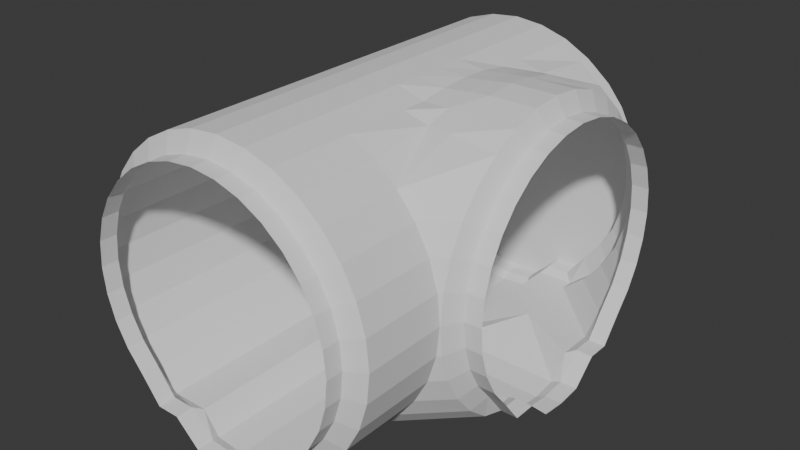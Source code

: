 # Source: PipeRight.blend  (saved by Blender 4.4.30; exported with 4.5.12 LTS)
import bpy
from mathutils import Matrix  # noqa: F401  (used for matrix-valued properties, if any)

bpy.ops.wm.read_factory_settings(use_empty=True)
scene = bpy.context.scene
scene.name = 'Scene'

# ---- collections
col_collection = bpy.data.collections.new('Collection'); scene.collection.children.link(col_collection)

# ---- world
world_world = bpy.data.worlds.new('World'); scene.world = world_world
world_world.use_nodes = True; world_world.node_tree.nodes.clear()
_N = world_world.node_tree.nodes; _L = world_world.node_tree.links
n0 = _N.new('ShaderNodeOutputWorld'); n0.name = 'World Output'; n0.location = (300, 300)
n1 = _N.new('ShaderNodeBackground'); n1.name = 'Background'; n1.location = (10, 300)
n1.inputs[0].default_value = (0.05088, 0.05088, 0.05088, 1.0)
_L.new(n1.outputs[0], n0.inputs[0])
n0.is_active_output = True
world_world.color = (0.05088, 0.05088, 0.05088)
world_world.use_sun_shadow = False
world_world.sun_shadow_jitter_overblur = 0.0

# ---- meshes
me_cylinder = bpy.data.meshes.new('Cylinder')
me_cylinder.from_pydata([(-0.08997, -1.986, -1.219), (-0.08997, -1.91, -1.219), (-0.3277, -1.986, -1.195), (-0.3277, -1.91, -1.195), (-0.5563, -1.986, -1.126), (-0.5563, -1.91, -1.126), (-0.767, -1.986, -1.013), (-0.767, -1.515, -1.013), (-0.9517, -1.986, -0.8618), (-0.9517, -1.515, -0.8618), (-1.103, -1.986, -0.6772), (-1.103, -1.515, -0.6772), (-1.216, -1.986, -0.4664), (-1.216, -1.515, -0.4664), (-1.285, -1.986, -0.2378), (-1.285, -1.515, -0.2378), (-1.309, -1.986, -5.61e-05), (-1.309, -1.515, -5.598e-05), (-1.285, -1.986, 0.2377), (-1.285, -1.515, 0.2377), (-1.216, -1.986, 0.4663), (-1.216, -1.515, 0.4663), (-1.103, -1.986, 0.677), (-1.103, -1.515, 0.677), (-0.9517, -1.986, 0.8617), (-0.9517, -1.515, 0.8617), (-0.767, -1.986, 1.013), (-0.767, -1.515, 1.013), (-0.5563, -1.986, 1.126), (-0.5563, -1.515, 1.126), (-0.3277, -1.986, 1.195), (-0.3277, -1.515, 1.195), (-0.08997, -1.986, 1.219), (-0.08997, -1.515, 1.219), (-0.4674, -1.986, -1.013), (-0.4674, -1.91, -1.013), (0.1478, -1.986, -1.195), (0.1478, -1.91, -1.195), (0.3764, -1.986, -1.126), (0.3764, -1.91, -1.126), (0.5871, -1.986, -1.013), (0.5871, -1.515, -1.013), (0.7718, -1.986, -0.8618), (0.7718, -1.515, -0.8618), (0.9233, -1.986, -0.6772), (0.9233, -1.515, -0.6772), (1.036, -1.986, -0.4664), (1.036, -1.515, -0.4664), (1.105, -1.986, -0.2378), (1.105, -1.515, -0.2378), (1.129, -1.986, -5.61e-05), (1.129, -1.515, -5.598e-05), (1.105, -1.986, 0.2377), (1.105, -1.515, 0.2377), (1.036, -1.986, 0.4663), (1.036, -1.515, 0.4663), (0.9233, -1.986, 0.677), (0.9233, -1.515, 0.677), (0.7718, -1.986, 0.8617), (0.7718, -1.515, 0.8617), (0.5871, -1.986, 1.013), (0.5871, -1.515, 1.013), (0.3764, -1.986, 1.126), (0.3764, -1.515, 1.126), (0.1478, -1.986, 1.195), (0.1478, -1.515, 1.195), (0.2875, -1.986, -1.013), (0.2875, -1.91, -1.013), (-0.08997, -2.066, -1.18), (-0.2996, -2.066, -1.159), (-0.5013, -2.066, -0.9706), (-0.6871, -2.066, -0.9705), (-0.85, -2.066, -0.7601), (-0.9836, -2.066, -0.5972), (-1.083, -2.066, -0.4114), (-1.144, -2.066, -0.2097), (-1.165, -2.066, -5.613e-05), (-1.144, -2.066, 0.2096), (-1.083, -2.066, 0.4113), (-0.9836, -2.066, 0.5971), (-0.85, -2.066, 0.76), (-0.6871, -2.066, 0.8936), (-0.5013, -2.066, 0.9929), (-0.2996, -2.066, 1.054), (-0.08997, -2.066, 1.075), (0.1197, -2.066, -1.159), (0.3213, -2.066, -0.9706), (0.5071, -2.066, -0.9705), (0.67, -2.066, -0.7601), (0.8037, -2.066, -0.5972), (0.903, -2.066, -0.4114), (0.9642, -2.066, -0.2097), (0.9848, -2.066, -5.613e-05), (0.9642, -2.066, 0.2096), (0.903, -2.066, 0.4113), (0.8037, -2.066, 0.5971), (0.67, -2.066, 0.76), (0.5071, -2.066, 0.8936), (0.3213, -2.066, 0.9929), (0.1197, -2.066, 1.054), (-0.08997, -2.206, -1.18), (-0.2996, -2.206, -1.159), (-0.5013, -2.206, -0.9706), (-0.6871, -2.206, -0.9705), (-0.85, -2.206, -0.7601), (-0.9836, -2.206, -0.5972), (-1.083, -2.206, -0.4114), (-1.144, -2.206, -0.2097), (-1.165, -2.206, -5.613e-05), (-1.144, -2.206, 0.2096), (-1.083, -2.206, 0.4113), (-0.9836, -2.206, 0.5971), (-0.85, -2.206, 0.76), (-0.6871, -2.206, 0.8936), (-0.5013, -2.206, 0.9929), (-0.2996, -2.206, 1.054), (-0.08997, -2.206, 1.075), (0.1197, -2.206, -1.159), (0.3213, -2.206, -0.9706), (0.5071, -2.206, -0.9705), (0.67, -2.206, -0.7601), (0.8037, -2.206, -0.5972), (0.903, -2.206, -0.4114), (0.9642, -2.206, -0.2097), (0.9848, -2.206, -5.613e-05), (0.9642, -2.206, 0.2096), (0.903, -2.206, 0.4113), (0.8037, -2.206, 0.5971), (0.67, -2.206, 0.76), (0.5071, -2.206, 0.8936), (0.3213, -2.206, 0.9929), (0.1197, -2.206, 1.054), (-0.08997, 1.238, -1.219), (-0.3277, 1.238, -1.195), (-0.5563, 1.238, -1.126), (-0.767, 1.238, -1.013), (-0.9517, 1.238, -0.8618), (-1.103, 1.238, -0.6772), (-1.216, 1.238, -0.4664), (-1.285, 1.238, -0.2378), (-1.309, 1.238, -5.491e-05), (-1.285, 1.238, 0.2377), (-1.216, 1.238, 0.4663), (-1.103, 1.238, 0.677), (-0.9517, 1.238, 0.8617), (-0.767, 1.238, 1.013), (-0.5563, 1.238, 1.126), (-0.3277, 1.238, 1.195), (-0.08997, 1.238, 1.219), (-0.4674, 1.238, -1.013), (0.1478, 1.238, -1.195), (0.3764, 1.238, -1.126), (0.5871, 1.238, -1.013), (0.7718, 1.238, -0.8618), (0.9233, 1.238, -0.6772), (1.036, 1.238, -0.4664), (1.105, 1.238, -0.2378), (1.129, 1.238, -5.491e-05), (1.105, 1.238, 0.2377), (1.036, 1.238, 0.4663), (0.9233, 1.238, 0.677), (0.7718, 1.238, 0.8617), (0.5871, 1.238, 1.013), (0.3764, 1.238, 1.126), (0.1478, 1.238, 1.195), (0.2875, 1.238, -1.013), (-0.08997, 1.318, -1.18), (-0.2996, 1.318, -1.159), (-0.5013, 1.318, -0.9706), (-0.6871, 1.318, -0.9705), (-0.85, 1.318, -0.7601), (-0.9836, 1.318, -0.5972), (-1.083, 1.318, -0.4114), (-1.144, 1.318, -0.2097), (-1.165, 1.318, -5.493e-05), (-1.144, 1.318, 0.2096), (-1.083, 1.318, 0.4113), (-0.9836, 1.318, 0.5971), (-0.85, 1.318, 0.76), (-0.6871, 1.318, 0.8936), (-0.5013, 1.318, 0.9929), (-0.2996, 1.318, 1.054), (-0.08997, 1.318, 1.075), (0.1197, 1.318, -1.159), (0.3213, 1.318, -0.9706), (0.5071, 1.318, -0.9705), (0.67, 1.318, -0.7601), (0.8037, 1.318, -0.5972), (0.903, 1.318, -0.4114), (0.9642, 1.318, -0.2097), (0.9848, 1.318, -5.493e-05), (0.9642, 1.318, 0.2096), (0.903, 1.318, 0.4113), (0.8037, 1.318, 0.5971), (0.67, 1.318, 0.76), (0.5071, 1.318, 0.8936), (0.3213, 1.318, 0.9929), (0.1197, 1.318, 1.054), (-0.08997, 1.458, -1.18), (-0.2996, 1.458, -1.159), (-0.5013, 1.458, -0.9706), (-0.6871, 1.458, -0.9705), (-0.85, 1.458, -0.7601), (-0.9836, 1.458, -0.5972), (-1.083, 1.458, -0.4114), (-1.144, 1.458, -0.2097), (-1.165, 1.458, -5.491e-05), (-1.144, 1.458, 0.2096), (-1.083, 1.458, 0.4113), (-0.9836, 1.458, 0.5971), (-0.85, 1.458, 0.76), (-0.6871, 1.458, 0.8936), (-0.5013, 1.458, 0.9929), (-0.2996, 1.458, 1.054), (-0.08997, 1.458, 1.075), (0.1197, 1.458, -1.159), (0.3213, 1.458, -0.9706), (0.5071, 1.458, -0.9705), (0.67, 1.458, -0.7601), (0.8037, 1.458, -0.5972), (0.903, 1.458, -0.4114), (0.9642, 1.458, -0.2097), (0.9848, 1.458, -5.491e-05), (0.9642, 1.458, 0.2096), (0.903, 1.458, 0.4113), (0.8037, 1.458, 0.5971), (0.67, 1.458, 0.76), (0.5071, 1.458, 0.8936), (0.3213, 1.458, 0.9929), (0.1197, 1.458, 1.054), (1.135, -0.08523, -1.219), (1.135, 0.1272, -1.195), (1.135, 0.5918, -1.013), (1.135, 0.7765, -0.8618), (1.135, 0.9281, -0.6772), (1.135, 1.041, -0.4664), (1.135, 1.11, -0.2378), (1.135, 1.133, -5.491e-05), (1.135, 1.11, 0.2377), (1.135, 1.041, 0.4663), (1.135, 0.9281, 0.677), (1.135, 0.7765, 0.8617), (1.135, 0.5918, 1.013), (1.135, 0.3811, 1.126), (1.135, 0.1525, 1.195), (1.135, -0.08523, 1.219), (1.135, 0.2922, -1.013), (1.135, -0.2988, -1.195), (1.135, -0.7623, -1.013), (1.135, -0.947, -0.8618), (1.135, -1.099, -0.6772), (1.135, -1.211, -0.4664), (1.135, -1.281, -0.2378), (1.135, -1.304, -5.491e-05), (1.135, -1.281, 0.2377), (1.135, -1.211, 0.4663), (1.135, -1.099, 0.677), (1.135, -0.947, 0.8617), (1.135, -0.7623, 1.013), (1.135, -0.5516, 1.126), (1.135, -0.323, 1.195), (1.135, -0.4627, -1.013), (1.214, -0.08523, -1.18), (1.214, 0.1244, -1.159), (1.214, 0.3261, -0.9706), (1.214, 0.5119, -0.9705), (1.214, 0.6747, -0.7601), (1.214, 0.8084, -0.5972), (1.214, 0.9077, -0.4114), (1.214, 0.9689, -0.2097), (1.214, 0.9896, -5.493e-05), (1.214, 0.9689, 0.2096), (1.214, 0.9077, 0.4113), (1.214, 0.8084, 0.5971), (1.214, 0.6747, 0.76), (1.214, 0.5119, 0.8936), (1.214, 0.3261, 0.9929), (1.214, 0.1244, 1.054), (1.214, -0.08523, 1.075), (1.214, -0.2949, -1.159), (1.214, -0.4965, -0.9706), (1.214, -0.6823, -0.9705), (1.214, -0.8452, -0.7601), (1.214, -0.9789, -0.5972), (1.214, -1.078, -0.4114), (1.214, -1.139, -0.2097), (1.214, -1.16, -5.493e-05), (1.214, -1.139, 0.2096), (1.214, -1.078, 0.4113), (1.214, -0.9789, 0.5971), (1.214, -0.8452, 0.76), (1.214, -0.6823, 0.8936), (1.214, -0.4965, 0.9929), (1.214, -0.2949, 1.054), (1.354, -0.08523, -1.18), (1.354, 0.1244, -1.159), (1.354, 0.3261, -0.9706), (1.354, 0.5119, -0.9705), (1.354, 0.6747, -0.7601), (1.354, 0.8084, -0.5972), (1.354, 0.9077, -0.4114), (1.354, 0.9689, -0.2097), (1.354, 0.9896, -5.491e-05), (1.354, 0.9689, 0.2096), (1.354, 0.9077, 0.4113), (1.354, 0.8084, 0.5971), (1.354, 0.6747, 0.76), (1.354, 0.5119, 0.8936), (1.354, 0.3261, 0.9929), (1.354, 0.1244, 1.054), (1.354, -0.08523, 1.075), (1.354, -0.2949, -1.159), (1.354, -0.4965, -0.9706), (1.354, -0.6823, -0.9705), (1.354, -0.8452, -0.7601), (1.354, -0.9789, -0.5972), (1.354, -1.078, -0.4114), (1.354, -1.139, -0.2097), (1.354, -1.16, -5.491e-05), (1.354, -1.139, 0.2096), (1.354, -1.078, 0.4113), (1.354, -0.9789, 0.5971), (1.354, -0.8452, 0.76), (1.354, -0.6823, 0.8936), (1.354, -0.4965, 0.9929), (1.354, -0.2949, 1.054), (-0.9517, 1.133, -0.8618), (-1.103, 1.133, -0.6772), (-1.216, 1.133, -0.4664), (-1.285, 1.133, -0.2378), (-1.309, 1.133, -5.492e-05), (-1.285, 1.133, 0.2377), (-1.216, 1.133, 0.4663), (-1.103, 1.133, 0.677), (-0.9517, 1.133, 0.8617), (-0.767, 1.133, 1.013), (-0.5563, 1.133, 1.126), (-0.3277, 1.133, 1.195), (-0.08997, 1.133, 1.219), (0.7718, 1.133, -0.8618), (0.9233, 1.133, -0.6772), (1.036, 1.133, -0.4664), (1.105, 1.133, -0.2378), (1.129, 1.133, -5.492e-05), (1.105, 1.133, 0.2377), (1.036, 1.133, 0.4663), (0.9233, 1.133, 0.677), (0.7718, 1.133, 0.8617), (0.5871, 1.133, 1.013), (0.3764, 1.133, 1.126), (0.1478, 1.133, 1.195), (-0.9517, -1.304, -0.8618), (-1.103, -1.304, -0.6772), (-1.216, -1.304, -0.4664), (-1.285, -1.304, -0.2378), (-1.309, -1.304, -5.526e-05), (-1.285, -1.304, 0.2377), (-1.216, -1.304, 0.4663), (-1.103, -1.304, 0.677), (-0.9517, -1.304, 0.8617), (-0.767, -1.304, 1.013), (-0.5563, -1.304, 1.126), (-0.3277, -1.304, 1.195), (-0.08997, -1.304, 1.219), (0.7718, -1.304, -0.8618), (0.9233, -1.304, -0.6772), (1.036, -1.304, -0.4664), (1.105, -1.304, -0.2378), (1.129, -1.304, -5.526e-05), (1.105, -1.304, 0.2377), (1.036, -1.304, 0.4663), (0.9233, -1.304, 0.677), (0.7718, -1.304, 0.8617), (0.5871, -1.304, 1.013), (0.3764, -1.304, 1.126), (0.1478, -1.304, 1.195), (-0.08997, -1.304, -1.219), (0.1478, -1.304, -1.195), (-0.3277, -1.304, -1.195), (0.5871, -1.304, -1.013), (-0.767, -1.304, -1.013), (0.3764, -1.304, -1.126), (-0.5563, -1.304, -1.126), (-0.08997, 1.133, -1.219), (-0.767, 1.133, -1.013), (-0.5563, 1.133, -1.126), (0.3764, 1.133, -1.126), (0.5871, 1.133, -1.013), (0.1478, 1.133, -1.195), (-0.3277, 1.133, -1.195), (-0.08997, -0.7623, -1.219), (-1.103, -0.7623, -0.6772), (0.1478, -0.7623, -1.195), (-1.216, -0.7623, -0.4664), (-0.3277, -0.7623, -1.195), (-1.285, -0.7623, -0.2378), (-0.767, -0.7623, -1.013), (-1.309, -0.7623, -5.518e-05), (-0.5563, -0.7623, -1.126), (0.3764, -0.9524, -1.126), (-0.9517, -0.7623, -0.8618), (0.5871, -0.7623, -1.013), (-1.103, -0.5515, -0.6772), (0.1478, -0.5515, -1.195), (-1.216, -0.5515, -0.4664), (-0.3277, -0.5515, -1.195), (-1.285, -0.5515, -0.2378), (-0.767, -0.5515, -1.013), (-1.309, -0.5515, -5.515e-05), (-0.5563, -0.5515, -1.126), (-0.08997, -0.5515, -1.219), (-0.9517, -0.5515, -0.8618), (-1.103, -0.323, -0.6772), (0.1478, -0.2988, -1.195), (-1.216, -0.323, -0.4664), (-0.3277, -0.323, -1.195), (-1.285, -0.323, -0.2378), (-0.767, -0.323, -1.013), (-1.309, -0.323, -5.512e-05), (-0.5563, -0.323, -1.126), (-0.08997, -0.323, -1.219), (-0.9517, -0.323, -0.8618), (-1.103, -0.08543, -0.6772), (0.1399, -0.08529, -1.219), (-1.216, -0.08544, -0.4664), (-0.3277, -0.08536, -1.195), (-0.9517, -0.08542, -0.8618), (-1.285, -0.08545, -0.2378), (-0.767, -0.0854, -1.013), (-1.309, -0.08545, -5.509e-05), (-0.5563, -0.08538, -1.126), (-0.08997, -0.08534, -1.219), (-1.103, 0.1525, -0.6772), (0.1478, 0.1272, -1.195), (-1.216, 0.1525, -0.4664), (-0.3277, 0.1525, -1.195), (-1.285, 0.1525, -0.2378), (-0.767, 0.1525, -1.013), (-1.309, 0.1525, -5.506e-05), (-0.5563, 0.1525, -1.126), (-0.08997, 0.1525, -1.219), (-0.9517, 0.1525, -0.8618), (-1.103, 0.3811, -0.6772), (0.1478, 0.3811, -1.195), (-1.216, 0.3811, -0.4664), (-0.3277, 0.3811, -1.195), (-1.285, 0.3811, -0.2378), (-0.767, 0.3811, -1.013), (-1.309, 0.3811, -5.502e-05), (-0.08997, 0.3811, -1.219), (-0.5563, 0.3811, -1.126), (-0.9517, 0.3811, -0.8618), (-1.103, 0.5918, -0.6772), (0.1478, 0.5918, -1.195), (-1.216, 0.5918, -0.4664), (-0.3277, 0.5918, -1.195), (-0.08997, 0.5918, -1.219), (-1.285, 0.5918, -0.2378), (-0.767, 0.5918, -1.013), (-1.309, 0.5918, -5.5e-05), (-0.5563, 0.5918, -1.126), (0.3764, 0.8525, -1.126), (-0.9517, 0.5918, -0.8618), (0.5871, 0.5918, -1.013), (0.2875, -0.942, -1.013), (0.2875, -1.277, -1.013), (-0.4674, -1.28, -1.013), (-0.4674, -0.7732, -1.013), (-0.4674, -0.5605, -1.013), (-0.4674, -0.3484, -1.013), (-0.4674, -0.09813, -1.013), (-0.4674, 0.1404, -1.013), (-0.4674, 0.3763, -1.013), (-0.4674, 0.5711, -1.013), (0.2875, 1.14, -1.013), (-0.4674, 1.108, -1.013), (0.2875, 0.8574, -1.013), (0.6138, 0.1272, -1.195), (0.6138, -0.2988, -1.195), (0.6172, -0.08526, -1.219), (-1.103, 0.5918, 0.677), (0.7718, 0.5918, 1.042), (-0.9517, 0.5918, 0.8617), (0.5871, 0.5918, 1.068), (-0.767, 0.5918, 1.013), (0.3764, 0.5918, 1.126), (-0.5563, 0.5918, 1.126), (0.1478, 0.5918, 1.195), (-0.3277, 0.5918, 1.195), (-1.285, 0.5918, 0.2377), (-0.08997, 0.5918, 1.219), (-1.216, 0.5918, 0.4663), (-0.9517, 0.3811, 0.8617), (-1.285, 0.3811, 0.2377), (0.5871, 0.3811, 1.129), (-0.08997, 0.3811, 1.219), (-0.767, 0.3811, 1.013), (-1.216, 0.3811, 0.4663), (0.3764, 0.3811, 1.126), (-0.5563, 0.3811, 1.126), (-1.103, 0.3811, 0.677), (0.1478, 0.3811, 1.195), (-0.3277, 0.3811, 1.195), (-0.767, 0.1511, 1.013), (-0.3277, 0.1499, 1.195), (-1.216, 0.1522, 0.4663), (0.3764, 0.1481, 1.159), (-0.9517, 0.1515, 0.8617), (-0.5563, 0.1505, 1.126), (-1.285, 0.1524, 0.2377), (-1.103, 0.1519, 0.677), (0.1478, 0.1487, 1.195), (-0.08997, 0.1493, 1.219), (-0.5563, -0.08538, 1.126), (-1.285, -0.08544, 0.2377), (-0.767, -0.0854, 1.013), (-1.103, -0.08543, 0.677), (-0.3277, -0.08535, 1.195), (-1.216, -0.08544, 0.4663), (0.1478, -0.08531, 1.195), (0.3764, -0.08529, 1.17), (-0.08997, -0.08533, 1.219), (-0.9517, -0.08541, 0.8617), (-1.216, -0.323, 0.4663), (0.1478, -0.323, 1.195), (-1.285, -0.323, 0.2377), (0.3764, -0.323, 1.159), (-0.767, -0.323, 1.013), (-0.08997, -0.323, 1.219), (-1.103, -0.323, 0.677), (-0.9517, -0.323, 0.8617), (-0.3277, -0.323, 1.195), (-0.5563, -0.323, 1.126), (0.1478, -0.5515, 1.195), (-0.3277, -0.5515, 1.195), (-1.285, -0.5515, 0.2377), (0.5871, -0.5515, 1.129), (0.3764, -0.5515, 1.126), (-0.5563, -0.5515, 1.126), (-0.767, -0.5515, 1.013), (-0.08997, -0.5515, 1.219), (-1.216, -0.5515, 0.4663), (-1.103, -0.5515, 0.677), (-0.9517, -0.5515, 0.8617), (0.3764, -0.7623, 1.126), (-0.9517, -0.7623, 0.8617), (-0.5563, -0.7623, 1.126), (-0.767, -0.7623, 1.013), (0.1478, -0.7623, 1.195), (-0.08997, -0.7623, 1.219), (-0.3277, -0.7623, 1.195), (-1.216, -0.7623, 0.4663), (-1.285, -0.7623, 0.2377), (-1.103, -0.7623, 0.677), (0.5871, -0.7623, 1.068), (0.5848, 0.1493, 1.178), (0.5848, -0.323, 1.178), (0.5839, -0.08527, 1.195), (0.765, 0.3781, 1.15), (0.7644, 0.1503, 1.194), (0.7644, -0.323, 1.194), (0.7638, -0.08526, 1.217), (0.7661, -0.5515, 1.128), (0.7788, -0.7623, 1.066), (-1.083, 1.458, -5.444e-05), (0.8037, 1.458, -5.492e-05), (0.1197, 1.458, -5.402e-05), (-1.144, 1.458, -5.496e-05), (-0.08997, 1.458, -5.462e-05), (0.9642, 1.458, -5.496e-05), (0.9048, 1.458, -5.444e-05), (-0.5013, 1.458, -5.468e-05), (-0.6871, 1.458, -5.48e-05), (0.3213, 1.458, -5.468e-05), (-0.85, 1.458, -5.438e-05), (0.5071, 1.458, -5.48e-05), (-0.9836, 1.458, -5.492e-05), (0.67, 1.458, -5.438e-05), (-0.2996, 1.458, -5.438e-05), (-0.85, 1.458, 0.2096), (-0.08997, 1.458, 0.2096), (0.5071, 1.458, 0.2096), (-0.9836, 1.458, 0.2096), (0.9039, 1.458, 0.2096), (-1.083, 1.458, 0.2096), (0.67, 1.458, 0.2096), (-0.5013, 1.458, 0.2096), (0.8037, 1.458, 0.2096), (-0.6871, 1.458, 0.2096), (0.1197, 1.458, 0.2096), (0.3213, 1.458, 0.2096), (-0.2996, 1.458, 0.2096), (0.3213, 1.458, 0.4113), (0.67, 1.458, 0.4113), (-0.85, 1.458, 0.4113), (-0.5013, 1.458, 0.4113), (-0.08997, 1.458, 0.4113), (0.8037, 1.458, 0.4113), (0.5071, 1.458, 0.4113), (-0.6871, 1.458, 0.4113), (-0.9836, 1.458, 0.4113), (0.1197, 1.458, 0.4113), (-0.2996, 1.458, 0.4113), (-0.5013, 1.458, 0.5971), (-0.08997, 1.458, 0.5971), (0.5071, 1.458, 0.5971), (0.3213, 1.458, 0.5971), (-0.6871, 1.458, 0.5971), (0.67, 1.458, 0.5971), (-0.85, 1.458, 0.5971), (0.1197, 1.458, 0.5971), (-0.2996, 1.458, 0.5971), (0.3213, 1.458, 0.76), (-0.5013, 1.458, 0.76), (0.1197, 1.458, 0.76), (-0.6871, 1.458, 0.76), (-0.08997, 1.458, 0.76), (0.5071, 1.458, 0.76), (-0.2996, 1.458, 0.76), (0.3213, 1.458, 0.8936), (-0.08997, 1.458, 0.8936), (-0.5013, 1.458, 0.8936), (0.1197, 1.458, 0.8936), (-0.2996, 1.458, 0.8936), (-0.08997, 1.458, 0.9929), (0.1197, 1.458, 0.9929), (-0.2996, 1.458, 0.9929), (-0.08997, 1.458, 1.054), (-1.083, 1.458, -0.2097), (0.8037, 1.458, -0.2097), (0.1197, 1.458, -0.2097), (-0.08997, 1.458, -0.2097), (0.9058, 1.458, -0.2097), (-0.5013, 1.458, -0.2097), (-0.6871, 1.458, -0.2097), (0.3213, 1.458, -0.2097), (-0.2996, 1.458, -0.2097), (-0.85, 1.458, -0.2097), (0.5071, 1.458, -0.2097), (-0.9836, 1.458, -0.2097), (0.67, 1.458, -0.2097), (0.67, 1.458, -0.4114), (0.8037, 1.458, -0.4114), (0.1197, 1.458, -0.4114), (-0.6871, 1.458, -0.4114), (-0.08997, 1.458, -0.4114), (-0.85, 1.458, -0.4114), (-0.5013, 1.458, -0.4114), (-0.9836, 1.458, -0.4114), (0.3213, 1.458, -0.4114), (-0.2996, 1.458, -0.4114), (0.5071, 1.458, -0.4114), (0.67, 1.458, -0.5972), (0.1197, 1.458, -0.5972), (-0.6871, 1.458, -0.5972), (-0.08997, 1.458, -0.5972), (-0.2996, 1.458, -0.5972), (-0.85, 1.458, -0.5972), (-0.5013, 1.458, -0.5972), (0.3213, 1.458, -0.5972), (0.5071, 1.458, -0.5972), (-0.5013, 1.458, -0.7601), (0.3213, 1.458, -0.7601), (0.1197, 1.458, -0.7601), (-0.2996, 1.458, -0.7601), (-0.6871, 1.458, -0.7601), (0.5071, 1.458, -0.7601), (-0.08997, 1.458, -0.7601), (-0.08997, 1.458, -0.9706), (0.1197, 1.458, -0.9706), (-0.2996, 1.458, -0.9706)], [], [(0, 1, 3, 2), (2, 3, 5, 4), (4, 5, 7, 6), (6, 7, 9, 8), (8, 9, 11, 10), (10, 11, 13, 12), (12, 13, 15, 14), (14, 15, 17, 16), (16, 17, 19, 18), (18, 19, 21, 20), (20, 21, 23, 22), (22, 23, 25, 24), (24, 25, 27, 26), (26, 27, 29, 28), (28, 29, 31, 30), (30, 31, 33, 32), (6, 34, 35, 7), (3, 35, 34, 2), (0, 36, 37, 1), (36, 38, 39, 37), (38, 40, 41, 39), (40, 42, 43, 41), (42, 44, 45, 43), (44, 46, 47, 45), (46, 48, 49, 47), (48, 50, 51, 49), (50, 52, 53, 51), (52, 54, 55, 53), (54, 56, 57, 55), (56, 58, 59, 57), (58, 60, 61, 59), (60, 62, 63, 61), (62, 64, 65, 63), (64, 32, 33, 65), (40, 41, 67, 66), (37, 36, 66, 67), (2, 69, 68, 0), (0, 68, 85, 36), (52, 93, 94, 54), (20, 78, 77, 18), (44, 89, 90, 46), (62, 98, 99, 64), (12, 74, 73, 10), (30, 83, 82, 28), (36, 85, 86, 38), (54, 94, 95, 56), (4, 70, 69, 2), (22, 79, 78, 20), (46, 90, 91, 48), (64, 99, 84, 32), (14, 75, 74, 12), (32, 84, 83, 30), (38, 86, 87, 40), (56, 95, 96, 58), (6, 71, 70, 4), (24, 80, 79, 22), (48, 91, 92, 50), (16, 76, 75, 14), (40, 87, 88, 42), (58, 96, 97, 60), (8, 72, 71, 6), (26, 81, 80, 24), (50, 92, 93, 52), (18, 77, 76, 16), (42, 88, 89, 44), (60, 97, 98, 62), (10, 73, 72, 8), (28, 82, 81, 26), (96, 128, 129, 97), (84, 116, 115, 83), (71, 103, 102, 70), (97, 129, 130, 98), (68, 100, 117, 85), (72, 104, 103, 71), (98, 130, 131, 99), (85, 117, 118, 86), (73, 105, 104, 72), (99, 131, 116, 84), (86, 118, 119, 87), (74, 106, 105, 73), (87, 119, 120, 88), (75, 107, 106, 74), (88, 120, 121, 89), (76, 108, 107, 75), (89, 121, 122, 90), (77, 109, 108, 76), (90, 122, 123, 91), (78, 110, 109, 77), (91, 123, 124, 92), (79, 111, 110, 78), (92, 124, 125, 93), (80, 112, 111, 79), (93, 125, 126, 94), (81, 113, 112, 80), (94, 126, 127, 95), (82, 114, 113, 81), (69, 101, 100, 68), (95, 127, 128, 96), (83, 115, 114, 82), (70, 102, 101, 69), (66, 36, 40), (34, 6, 2), (69, 2, 34, 70), (70, 34, 6, 71), (86, 87, 40, 66), (85, 86, 66, 36), (132, 133, 389, 383), (133, 134, 385, 389), (134, 135, 384, 385), (135, 136, 326, 384), (351, 352, 11, 9), (352, 353, 13, 11), (353, 354, 15, 13), (354, 355, 17, 15), (355, 356, 19, 17), (356, 357, 21, 19), (357, 358, 23, 21), (358, 359, 25, 23), (359, 360, 27, 25), (360, 361, 29, 27), (361, 362, 31, 29), (362, 363, 33, 31), (135, 384, 475, 149), (3, 378, 466, 35), (132, 383, 388, 150), (150, 388, 386, 151), (151, 386, 387, 152), (152, 387, 339, 153), (364, 43, 45, 365), (365, 45, 47, 366), (366, 47, 49, 367), (367, 49, 51, 368), (368, 51, 53, 369), (369, 53, 55, 370), (370, 55, 57, 371), (371, 57, 59, 372), (372, 59, 61, 373), (373, 61, 63, 374), (374, 63, 65, 375), (375, 65, 33, 363), (152, 165, 474, 387), (37, 67, 465, 377), (133, 132, 166, 167), (132, 150, 183, 166), (158, 159, 192, 191), (142, 141, 175, 176), (154, 155, 188, 187), (163, 164, 197, 196), (138, 137, 171, 172), (147, 146, 180, 181), (150, 151, 184, 183), (159, 160, 193, 192), (134, 133, 167, 168), (143, 142, 176, 177), (155, 156, 189, 188), (164, 148, 182, 197), (139, 138, 172, 173), (148, 147, 181, 182), (151, 152, 185, 184), (160, 161, 194, 193), (135, 134, 168, 169), (144, 143, 177, 178), (156, 157, 190, 189), (140, 139, 173, 174), (152, 153, 186, 185), (161, 162, 195, 194), (136, 135, 169, 170), (145, 144, 178, 179), (157, 158, 191, 190), (141, 140, 174, 175), (153, 154, 187, 186), (162, 163, 196, 195), (137, 136, 170, 171), (146, 145, 179, 180), (194, 195, 227, 226), (182, 181, 213, 214), (169, 168, 200, 201), (195, 196, 228, 227), (166, 183, 215, 198), (170, 169, 201, 202), (196, 197, 229, 228), (183, 184, 216, 215), (171, 170, 202, 203), (197, 182, 214, 229), (184, 185, 217, 216), (172, 171, 203, 204), (185, 186, 218, 217), (173, 172, 204, 205), (186, 187, 219, 218), (174, 173, 205, 206), (187, 188, 220, 219), (175, 174, 206, 207), (188, 189, 221, 220), (176, 175, 207, 208), (189, 190, 222, 221), (177, 176, 208, 209), (190, 191, 223, 222), (178, 177, 209, 210), (191, 192, 224, 223), (179, 178, 210, 211), (192, 193, 225, 224), (180, 179, 211, 212), (167, 166, 198, 199), (193, 194, 226, 225), (181, 180, 212, 213), (168, 167, 199, 200), (165, 152, 150), (149, 133, 135), (167, 168, 149, 133), (168, 169, 135, 149), (184, 165, 152, 185), (183, 150, 165, 184), (231, 230, 262, 263), (230, 247, 279, 262), (254, 255, 288, 287), (239, 238, 271, 272), (250, 251, 284, 283), (259, 260, 293, 292), (235, 234, 267, 268), (244, 243, 276, 277), (255, 256, 289, 288), (240, 239, 272, 273), (251, 252, 285, 284), (260, 245, 278, 293), (236, 235, 268, 269), (245, 244, 277, 278), (256, 257, 290, 289), (241, 240, 273, 274), (252, 253, 286, 285), (237, 236, 269, 270), (248, 249, 282, 281), (257, 258, 291, 290), (233, 232, 265, 266), (242, 241, 274, 275), (253, 254, 287, 286), (238, 237, 270, 271), (249, 250, 283, 282), (258, 259, 292, 291), (234, 233, 266, 267), (243, 242, 275, 276), (290, 291, 323, 322), (278, 277, 309, 310), (265, 264, 296, 297), (291, 292, 324, 323), (262, 279, 311, 294), (266, 265, 297, 298), (292, 293, 325, 324), (279, 280, 312, 311), (267, 266, 298, 299), (293, 278, 310, 325), (280, 281, 313, 312), (268, 267, 299, 300), (281, 282, 314, 313), (269, 268, 300, 301), (282, 283, 315, 314), (270, 269, 301, 302), (283, 284, 316, 315), (271, 270, 302, 303), (284, 285, 317, 316), (272, 271, 303, 304), (285, 286, 318, 317), (273, 272, 304, 305), (286, 287, 319, 318), (274, 273, 305, 306), (287, 288, 320, 319), (275, 274, 306, 307), (288, 289, 321, 320), (276, 275, 307, 308), (263, 262, 294, 295), (289, 290, 322, 321), (277, 276, 308, 309), (264, 263, 295, 296), (263, 264, 246, 231), (264, 265, 232, 246), (280, 261, 248, 281), (279, 247, 261, 280), (164, 350, 338, 148), (163, 349, 350, 164), (162, 348, 349, 163), (161, 347, 348, 162), (160, 346, 347, 161), (159, 345, 346, 160), (158, 344, 345, 159), (157, 343, 344, 158), (156, 342, 343, 157), (155, 341, 342, 156), (154, 340, 341, 155), (153, 339, 340, 154), (147, 148, 338, 337), (146, 147, 337, 336), (145, 146, 336, 335), (144, 145, 335, 334), (143, 144, 334, 333), (142, 143, 333, 332), (141, 142, 332, 331), (140, 141, 331, 330), (139, 140, 330, 329), (138, 139, 329, 328), (137, 138, 328, 327), (136, 137, 327, 326), (350, 487, 490, 338), (349, 485, 487, 350), (348, 483, 485, 349), (347, 481, 483, 348), (249, 364, 365, 250), (337, 338, 490, 488), (336, 337, 488, 486), (335, 336, 486, 484), (334, 335, 484, 482), (333, 334, 482, 480), (332, 333, 480, 491), (331, 332, 491, 489), (330, 331, 489, 459), (329, 330, 459, 457), (328, 329, 457, 454), (327, 328, 454, 452), (326, 327, 452, 462), (253, 368, 369, 254), (254, 369, 370, 255), (255, 370, 371, 256), (256, 371, 372, 257), (252, 367, 368, 253), (251, 366, 367, 252), (250, 365, 366, 251), (234, 235, 341, 340), (233, 234, 340, 339), (378, 3, 1, 376), (377, 37, 39, 381), (382, 5, 3, 378), (381, 39, 41, 379), (380, 7, 5, 382), (379, 41, 43, 364), (351, 9, 7, 380), (376, 1, 37, 377), (326, 462, 458, 384), (383, 456, 453, 388), (389, 455, 456, 383), (388, 453, 461, 386), (385, 460, 455, 389), (386, 461, 463, 387), (384, 458, 460, 385), (398, 382, 378, 394), (397, 355, 354, 395), (399, 381, 379, 401), (395, 354, 353, 393), (396, 380, 382, 398), (393, 353, 352, 391), (391, 352, 351, 400), (400, 351, 380, 396), (390, 376, 377, 392), (394, 378, 376, 390), (392, 377, 381, 399), (409, 398, 394, 405), (408, 397, 395, 406), (406, 395, 393, 404), (407, 396, 398, 409), (404, 393, 391, 402), (402, 391, 400, 411), (411, 400, 396, 407), (410, 390, 392, 403), (405, 394, 390, 410), (419, 409, 405, 415), (418, 408, 406, 416), (416, 406, 404, 414), (417, 407, 409, 419), (414, 404, 402, 412), (412, 402, 411, 421), (421, 411, 407, 417), (420, 410, 403, 413), (415, 405, 410, 420), (430, 419, 415, 425), (429, 418, 416, 427), (427, 416, 414, 424), (428, 417, 419, 430), (424, 414, 412, 422), (422, 412, 421, 426), (426, 421, 417, 428), (431, 420, 413, 423), (425, 415, 420, 431), (439, 430, 425, 435), (438, 429, 427, 436), (436, 427, 424, 434), (437, 428, 430, 439), (434, 424, 422, 432), (432, 422, 426, 441), (441, 426, 428, 437), (440, 431, 423, 433), (435, 425, 431, 440), (450, 439, 435, 445), (448, 438, 436, 446), (446, 436, 434, 444), (447, 437, 439, 450), (444, 434, 432, 442), (442, 432, 441, 451), (401, 379, 248, 261), (451, 441, 437, 447), (449, 440, 433, 443), (445, 435, 440, 449), (460, 450, 445, 455), (459, 448, 446, 457), (457, 446, 444, 454), (458, 447, 450, 460), (454, 444, 442, 452), (452, 442, 451, 462), (248, 379, 364, 249), (462, 451, 447, 458), (456, 449, 443, 453), (455, 445, 449, 456), (464, 465, 379, 401), (465, 464, 392, 377), (465, 67, 41, 379), (380, 7, 35, 466), (378, 394, 467, 466), (396, 380, 466, 467), (394, 405, 468, 467), (407, 396, 467, 468), (405, 415, 469, 468), (417, 407, 468, 469), (415, 425, 470, 469), (428, 417, 469, 470), (425, 435, 471, 470), (437, 428, 470, 471), (435, 445, 472, 471), (447, 437, 471, 472), (445, 455, 473, 472), (458, 447, 472, 473), (455, 389, 475, 473), (474, 476, 463, 387), (474, 165, 150, 388), (384, 458, 473, 475), (389, 133, 149, 475), (476, 474, 388, 453), (232, 233, 339, 387), (246, 232, 387, 463), (443, 463, 476, 453), (392, 464, 401, 403), (403, 392, 399, 401), (463, 461, 453, 443), (231, 477, 479, 230), (423, 413, 478, 479), (401, 478, 413, 403), (477, 433, 423, 479), (478, 247, 230, 479), (247, 478, 401, 261), (231, 246, 463, 477), (463, 443, 433, 477), (235, 236, 342, 341), (236, 237, 343, 342), (237, 238, 344, 343), (238, 239, 345, 344), (239, 240, 346, 345), (240, 241, 347, 346), (485, 498, 501, 487), (489, 493, 448, 459), (490, 495, 502, 488), (488, 502, 499, 486), (486, 499, 496, 484), (484, 496, 492, 482), (482, 492, 500, 480), (487, 501, 495, 490), (480, 500, 497, 491), (491, 497, 493, 489), (483, 494, 498, 485), (496, 503, 507, 492), (492, 507, 510, 500), (497, 505, 509, 493), (501, 511, 512, 495), (500, 510, 505, 497), (498, 506, 511, 501), (493, 509, 438, 448), (495, 512, 504, 502), (502, 504, 508, 499), (499, 508, 503, 496), (508, 513, 515, 503), (511, 519, 521, 512), (510, 516, 518, 505), (506, 520, 519, 511), (507, 522, 516, 510), (509, 514, 429, 438), (503, 515, 522, 507), (512, 521, 517, 504), (504, 517, 513, 508), (505, 518, 514, 509), (515, 527, 530, 522), (521, 528, 531, 517), (517, 531, 532, 513), (519, 524, 528, 521), (516, 529, 523, 518), (513, 532, 527, 515), (520, 526, 524, 519), (518, 523, 525, 514), (522, 530, 529, 516), (514, 525, 418, 429), (532, 538, 539, 527), (525, 535, 408, 418), (526, 537, 533, 524), (531, 534, 538, 532), (523, 541, 535, 525), (530, 543, 542, 529), (527, 539, 543, 530), (528, 540, 534, 531), (524, 533, 540, 528), (529, 542, 541, 523), (542, 553, 551, 541), (537, 544, 548, 533), (534, 550, 546, 538), (541, 551, 552, 535), (543, 545, 553, 542), (539, 547, 545, 543), (536, 554, 544, 537), (540, 549, 550, 534), (538, 546, 547, 539), (533, 548, 549, 540), (535, 552, 397, 408), (546, 361, 360, 547), (548, 375, 363, 549), (544, 374, 375, 548), (553, 358, 357, 551), (550, 362, 361, 546), (552, 356, 355, 397), (551, 357, 356, 552), (545, 359, 358, 553), (547, 360, 359, 545), (554, 373, 374, 544), (549, 363, 362, 550), (372, 563, 258, 257), (244, 245, 561, 559), (245, 260, 560, 561), (526, 556, 536, 537), (536, 556, 560, 562), (241, 242, 481, 347), (243, 244, 559, 558), (498, 494, 555, 506), (494, 558, 559, 555), (558, 494, 483, 481), (557, 520, 506, 555), (556, 526, 520, 557), (560, 556, 557, 561), (561, 557, 555, 559), (554, 536, 562, 563), (372, 373, 554, 563), (563, 562, 259, 258), (560, 260, 259, 562), (242, 243, 558, 481), (199, 670, 200), (213, 627, 214), (215, 216, 669), (198, 215, 669, 668), (212, 211, 621), (216, 217, 666, 662), (217, 218, 666), (218, 219, 652), (219, 220, 642), (220, 221, 632), (211, 210, 615), (210, 209, 609), (209, 208, 600), (208, 207, 584), (207, 206, 567), (221, 222, 569), (576, 639, 637, 574), (573, 590, 589, 566), (566, 589, 580, 568), (564, 628, 639, 576), (575, 581, 590, 573), (567, 205, 628, 564), (572, 634, 633, 571), (206, 205, 567), (222, 223, 569), (577, 585, 581, 575), (565, 587, 585, 577), (570, 583, 587, 565), (569, 223, 583, 570), (578, 591, 586, 571), (574, 637, 634, 572), (578, 636, 631, 568), (582, 576, 574, 579), (581, 598, 592, 590), (584, 564, 576, 582), (591, 602, 595, 586), (207, 567, 564, 584), (588, 572, 571, 586), (585, 593, 598, 581), (587, 597, 593, 585), (590, 592, 601, 589), (589, 601, 596, 580), (583, 224, 597, 587), (579, 574, 572, 588), (591, 578, 568, 580), (223, 224, 583), (602, 611, 603, 595), (208, 584, 582, 600), (599, 588, 586, 595), (593, 608, 605, 598), (597, 225, 608, 593), (600, 582, 579, 594), (592, 606, 610, 601), (601, 610, 604, 596), (224, 225, 597), (598, 605, 606, 592), (594, 579, 588, 599), (602, 591, 580, 596), (209, 600, 594, 609), (611, 618, 613, 603), (605, 617, 612, 606), (607, 599, 595, 603), (608, 226, 617, 605), (225, 226, 608), (606, 612, 614, 610), (609, 594, 599, 607), (611, 602, 596, 604), (610, 614, 616, 604), (614, 622, 620, 616), (618, 623, 621, 613), (612, 619, 622, 614), (617, 227, 619, 612), (615, 607, 603, 613), (226, 227, 617), (210, 609, 607, 615), (618, 611, 604, 616), (622, 625, 624, 620), (623, 626, 212, 621), (211, 615, 613, 621), (619, 228, 625, 622), (623, 618, 616, 620), (227, 228, 619), (228, 229, 625), (626, 213, 212), (626, 623, 620, 624), (625, 229, 627, 624), (627, 213, 626, 624), (229, 214, 627), (628, 204, 648, 639), (635, 573, 566, 630), (634, 644, 647, 633), (630, 566, 568, 631), (637, 646, 644, 634), (205, 204, 628), (636, 650, 645, 631), (638, 575, 573, 635), (640, 577, 575, 638), (629, 565, 577, 640), (639, 648, 646, 637), (632, 570, 565, 629), (221, 569, 570, 632), (636, 578, 571, 633), (649, 635, 630, 643), (646, 657, 654, 644), (204, 203, 648), (651, 638, 635, 649), (641, 640, 638, 651), (650, 656, 655, 645), (643, 630, 631, 645), (220, 632, 629, 642), (648, 203, 657, 646), (650, 636, 633, 647), (642, 629, 640, 641), (644, 654, 658, 647), (659, 649, 643, 653), (653, 643, 645, 655), (203, 202, 657), (660, 651, 649, 659), (657, 202, 665, 654), (652, 641, 651, 660), (654, 665, 661, 658), (219, 642, 641, 652), (656, 650, 647, 658), (656, 664, 667, 655), (662, 659, 653, 663), (202, 201, 665), (664, 670, 668, 667), (663, 653, 655, 667), (665, 201, 200, 661), (664, 656, 658, 661), (666, 660, 659, 662), (218, 652, 660, 666), (669, 663, 667, 668), (216, 662, 663, 669), (670, 664, 661, 200), (670, 199, 198, 668)])
_uv = me_cylinder.uv_layers.new(name='UVMap')
_uv.uv.foreach_set('vector', [0.4856, -0.06075, 0.4856, -0.04008, 0.4207, -0.04008, 0.4207, -0.06075, 0.4207, -0.06075, 0.4207, -0.04008, 0.3583, -0.04008, 0.3583, -0.06075, 0.3583, -0.06075, 0.3583, -0.04008, 0.3008, 0.06788, 0.3008, -0.06075, 0.3008, -0.06075, 0.3008, 0.06788, 0.2504, 0.06788, 0.2504, -0.06075, -0.06075, 0.2756, 0.06788, 0.2756, 0.06788, 0.326, -0.06075, 0.326, -0.06075, 0.326, 0.06788, 0.326, 0.06788, 0.3835, -0.06075, 0.3835, -0.06075, 0.3835, 0.06788, 0.3835, 0.06788, 0.446, -0.06075, 0.446, -0.06075, 0.446, 0.06788, 0.446, 0.06788, 0.5109, -0.06075, 0.5109, -0.06075, 0.5109, 0.06788, 0.5109, 0.06788, 0.5758, -0.06075, 0.5758, -0.06075, 0.5758, 0.06788, 0.5758, 0.06788, 0.6382, -0.06075, 0.6382, -0.06075, 0.6382, 0.06788, 0.6382, 0.06788, 0.6957, -0.06075, 0.6957, -0.06075, 0.6957, 0.06788, 0.6957, 0.06788, 0.7461, -0.06075, 0.7461, 0.2504, -0.06075, 0.2504, 0.06788, 0.3008, 0.06788, 0.3008, -0.06075, 0.3008, -0.06075, 0.3008, 0.06788, 0.3583, 0.06788, 0.3583, -0.06075, 0.3583, -0.06075, 0.3583, 0.06788, 0.4207, 0.06788, 0.4207, -0.06075, 0.4207, -0.06075, 0.4207, 0.06788, 0.4856, 0.06788, 0.4856, -0.06075, 0.3008, -0.06075, 0.3826, -0.06075, 0.3826, -0.04008, 0.3008, 0.06788, -0.04008, 0.1846, -0.04008, 0.2343, -0.06075, 0.2343, -0.06075, 0.1846, 0.4856, -0.06075, 0.5505, -0.06075, 0.5505, -0.04008, 0.4856, -0.04008, 0.5505, -0.06075, 0.6129, -0.06075, 0.6129, -0.04008, 0.5505, -0.04008, 0.6129, -0.06075, 0.6704, -0.06075, 0.6704, 0.06788, 0.6129, -0.04008, 0.6704, -0.06075, 0.7209, -0.06075, 0.7209, 0.06788, 0.6704, 0.06788, -0.06075, 0.2756, -0.06075, 0.326, 0.06788, 0.326, 0.06788, 0.2756, -0.06075, 0.326, -0.06075, 0.3835, 0.06788, 0.3835, 0.06788, 0.326, -0.06075, 0.3835, -0.06075, 0.446, 0.06788, 0.446, 0.06788, 0.3835, -0.06075, 0.446, -0.06075, 0.5109, 0.06788, 0.5109, 0.06788, 0.446, -0.06075, 0.5109, -0.06075, 0.5758, 0.06788, 0.5758, 0.06788, 0.5109, -0.06075, 0.5758, -0.06075, 0.6382, 0.06788, 0.6382, 0.06788, 0.5758, -0.06075, 0.6382, -0.06075, 0.6957, 0.06788, 0.6957, 0.06788, 0.6382, -0.06075, 0.6957, -0.06075, 0.7461, 0.06788, 0.7461, 0.06788, 0.6957, 0.7209, -0.06075, 0.6704, -0.06075, 0.6704, 0.06788, 0.7209, 0.06788, 0.6704, -0.06075, 0.6129, -0.06075, 0.6129, 0.06788, 0.6704, 0.06788, 0.6129, -0.06075, 0.5505, -0.06075, 0.5505, 0.06788, 0.6129, 0.06788, 0.5505, -0.06075, 0.4856, -0.06075, 0.4856, 0.06788, 0.5505, 0.06788, 0.6704, -0.06075, 0.6704, 0.06788, 0.5887, -0.04008, 0.5887, -0.06075, -0.04008, 0.1846, -0.06075, 0.1846, -0.06075, 0.2343, -0.04008, 0.2343, 0.4207, -0.06075, 0.4284, -0.08252, 0.4856, -0.08252, 0.4856, -0.06075, 0.4856, -0.06075, 0.4856, -0.08252, 0.5429, -0.08252, 0.5505, -0.06075, 0.8119, 0.5758, 0.7734, 0.5681, 0.7567, 0.6231, 0.793, 0.6382, 0.1783, 0.6382, 0.2146, 0.6231, 0.1979, 0.5681, 0.1594, 0.5758, 0.7622, 0.326, 0.7296, 0.3479, 0.7567, 0.3986, 0.793, 0.3835, 0.6129, 0.8182, 0.5979, 0.7819, 0.5429, 0.7986, 0.5505, 0.8371, 0.1783, 0.3835, 0.2146, 0.3986, 0.2417, 0.3479, 0.209, 0.326, 0.4207, 0.8371, 0.4284, 0.7986, 0.3734, 0.7819, 0.3583, 0.8182, 0.5505, 0.1846, 0.5429, 0.1945, 0.5979, 0.2459, 0.6129, 0.2035, 0.793, 0.6382, 0.7567, 0.6231, 0.7296, 0.6738, 0.7622, 0.6957, 0.3583, 0.2035, 0.3734, 0.2459, 0.4284, 0.1945, 0.4207, 0.1846, 0.209, 0.6957, 0.2417, 0.6738, 0.2146, 0.6231, 0.1783, 0.6382, 0.793, 0.3835, 0.7567, 0.3986, 0.7734, 0.4536, 0.8119, 0.446, 0.5505, 0.8371, 0.5429, 0.7986, 0.4856, 0.8042, 0.4856, 0.8435, 0.1594, 0.446, 0.1979, 0.4536, 0.2146, 0.3986, 0.1783, 0.3835, 0.4856, 0.8435, 0.4856, 0.8042, 0.4284, 0.7986, 0.4207, 0.8371, 0.6129, 0.2035, 0.5979, 0.2459, 0.6486, 0.246, 0.6704, 0.2343, 0.7622, 0.6957, 0.7296, 0.6738, 0.6931, 0.7183, 0.7209, 0.7461, 0.3008, 0.2343, 0.3227, 0.246, 0.3734, 0.2459, 0.3583, 0.2035, 0.2504, 0.7461, 0.2782, 0.7183, 0.2417, 0.6738, 0.209, 0.6957, 0.8119, 0.446, 0.7734, 0.4536, 0.779, 0.5109, 0.8183, 0.5109, 0.153, 0.5109, 0.1923, 0.5109, 0.1979, 0.4536, 0.1594, 0.446, 0.6704, 0.2343, 0.6486, 0.246, 0.6931, 0.3034, 0.7209, 0.2756, 0.7209, 0.7461, 0.6931, 0.7183, 0.6486, 0.7548, 0.6704, 0.7875, 0.2504, 0.2756, 0.2782, 0.3034, 0.3227, 0.246, 0.3008, 0.2343, 0.3008, 0.7875, 0.3227, 0.7548, 0.2782, 0.7183, 0.2504, 0.7461, 0.8183, 0.5109, 0.779, 0.5109, 0.7734, 0.5681, 0.8119, 0.5758, 0.1594, 0.5758, 0.1979, 0.5681, 0.1923, 0.5109, 0.153, 0.5109, 0.7209, 0.2756, 0.6931, 0.3034, 0.7296, 0.3479, 0.7622, 0.326, 0.6704, 0.7875, 0.6486, 0.7548, 0.5979, 0.7819, 0.6129, 0.8182, 0.209, 0.326, 0.2417, 0.3479, 0.2782, 0.3034, 0.2504, 0.2756, 0.3583, 0.8182, 0.3734, 0.7819, 0.3227, 0.7548, 0.3008, 0.7875, 0.6931, -0.08252, 0.6931, -0.1207, 0.6486, -0.1207, 0.6486, -0.08252, 0.4856, -0.08252, 0.4856, -0.1207, 0.4284, -0.1207, 0.4284, -0.08252, 0.3227, -0.08252, 0.3227, -0.1207, 0.3734, -0.1207, 0.3734, -0.08252, 0.6486, -0.08252, 0.6486, -0.1207, 0.5979, -0.1207, 0.5979, -0.08252, 0.4856, -0.08252, 0.4856, -0.1207, 0.5429, -0.1207, 0.5429, -0.08252, -0.08252, 0.3034, -0.1207, 0.3034, -0.1207, 0.246, -0.08252, 0.246, 0.5979, -0.08252, 0.5979, -0.1207, 0.5429, -0.1207, 0.5429, -0.08252, 0.5429, -0.08252, 0.5429, -0.1207, 0.5979, -0.1207, 0.5979, -0.08252, -0.08252, 0.3479, -0.1207, 0.3479, -0.1207, 0.3034, -0.08252, 0.3034, 0.5429, -0.08252, 0.5429, -0.1207, 0.4856, -0.1207, 0.4856, -0.08252, 0.5979, -0.08252, 0.5979, -0.1207, 0.6486, -0.1207, 0.6486, -0.08252, -0.08252, 0.3986, -0.1207, 0.3986, -0.1207, 0.3479, -0.08252, 0.3479, -0.08252, 0.246, -0.1207, 0.246, -0.1207, 0.3034, -0.08252, 0.3034, -0.08252, 0.4536, -0.1207, 0.4536, -0.1207, 0.3986, -0.08252, 0.3986, -0.08252, 0.3034, -0.1207, 0.3034, -0.1207, 0.3479, -0.08252, 0.3479, -0.08252, 0.5109, -0.1207, 0.5109, -0.1207, 0.4536, -0.08252, 0.4536, -0.08252, 0.3479, -0.1207, 0.3479, -0.1207, 0.3986, -0.08252, 0.3986, -0.08252, 0.5681, -0.1207, 0.5681, -0.1207, 0.5109, -0.08252, 0.5109, -0.08252, 0.3986, -0.1207, 0.3986, -0.1207, 0.4536, -0.08252, 0.4536, -0.08252, 0.6231, -0.1207, 0.6231, -0.1207, 0.5681, -0.08252, 0.5681, -0.08252, 0.4536, -0.1207, 0.4536, -0.1207, 0.5109, -0.08252, 0.5109, -0.08252, 0.6738, -0.1207, 0.6738, -0.1207, 0.6231, -0.08252, 0.6231, -0.08252, 0.5109, -0.1207, 0.5109, -0.1207, 0.5681, -0.08252, 0.5681, -0.08252, 0.7183, -0.1207, 0.7183, -0.1207, 0.6738, -0.08252, 0.6738, -0.08252, 0.5681, -0.1207, 0.5681, -0.1207, 0.6231, -0.08252, 0.6231, 0.3227, -0.08252, 0.3227, -0.1207, 0.2782, -0.1207, 0.2782, -0.08252, -0.08252, 0.6231, -0.1207, 0.6231, -0.1207, 0.6738, -0.08252, 0.6738, 0.3734, -0.08252, 0.3734, -0.1207, 0.3227, -0.1207, 0.3227, -0.08252, 0.4284, -0.08252, 0.4284, -0.1207, 0.4856, -0.1207, 0.4856, -0.08252, -0.08252, 0.6738, -0.1207, 0.6738, -0.1207, 0.7183, -0.08252, 0.7183, 0.4284, -0.08252, 0.4284, -0.1207, 0.3734, -0.1207, 0.3734, -0.08252, 0.3734, -0.08252, 0.3734, -0.1207, 0.4284, -0.1207, 0.4284, -0.08252, 0.5887, 0.2343, 0.5505, 0.1846, 0.6704, 0.2343, 0.3826, 0.2343, 0.3008, 0.2343, 0.4207, 0.1846, -0.08252, 0.1945, -0.06075, 0.1846, -0.06075, 0.2343, -0.08252, 0.2459, 0.3734, -0.08252, 0.3826, -0.06075, 0.3008, -0.06075, 0.3227, -0.08252, 0.5979, -0.08252, 0.6486, -0.08252, 0.6704, -0.06075, 0.5887, -0.06075, -0.08252, 0.1945, -0.08252, 0.2459, -0.06075, 0.2343, -0.06075, 0.1846, 0.4856, 0.8193, 0.4207, 0.8193, 0.4207, 0.7906, 0.4856, 0.7906, 0.4207, 0.8193, 0.3583, 0.8193, 0.3583, 0.7906, 0.4207, 0.7906, 0.3583, 0.8193, 0.3008, 0.8193, 0.3008, 0.7906, 0.3583, 0.7906, 0.3008, 0.8193, 0.2504, 0.8193, 0.2504, 0.7906, 0.3008, 0.7906, 0.1255, 0.2756, 0.1255, 0.326, 0.06788, 0.326, 0.06788, 0.2756, 0.1255, 0.326, 0.1255, 0.3836, 0.06788, 0.3835, 0.06788, 0.326, 0.1255, 0.3836, 0.1255, 0.446, 0.06788, 0.446, 0.06788, 0.3835, 0.1255, 0.446, 0.1255, 0.5109, 0.06788, 0.5109, 0.06788, 0.446, 0.1255, 0.5109, 0.1255, 0.5758, 0.06788, 0.5758, 0.06788, 0.5109, 0.1255, 0.5758, 0.1255, 0.6382, 0.06788, 0.6382, 0.06788, 0.5758, 0.1255, 0.6382, 0.1255, 0.6957, 0.06788, 0.6957, 0.06788, 0.6382, 0.1255, 0.6957, 0.1255, 0.7461, 0.06788, 0.7461, 0.06788, 0.6957, 0.2504, 0.1255, 0.3008, 0.1255, 0.3008, 0.06788, 0.2504, 0.06788, 0.3008, 0.1255, 0.3583, 0.1255, 0.3583, 0.06788, 0.3008, 0.06788, 0.3583, 0.1255, 0.4207, 0.1255, 0.4207, 0.06788, 0.3583, 0.06788, 0.4207, 0.1255, 0.4856, 0.1255, 0.4856, 0.06788, 0.4207, 0.06788, 0.3008, 0.8193, 0.3008, 0.7906, 0.3826, 0.7837, 0.3826, 0.8193, -0.04008, 0.1846, 0.1255, 0.1846, 0.132, 0.2343, -0.04008, 0.2343, 0.4856, 0.8193, 0.4856, 0.7906, 0.5505, 0.7906, 0.5505, 0.8193, 0.5505, 0.8193, 0.5505, 0.7906, 0.6129, 0.7906, 0.6129, 0.8193, 0.6129, 0.8193, 0.6129, 0.7906, 0.6704, 0.7906, 0.6704, 0.8193, 0.6704, 0.8193, 0.6704, 0.7906, 0.7209, 0.7906, 0.7209, 0.8193, 0.1255, 0.2756, 0.06788, 0.2756, 0.06788, 0.326, 0.1255, 0.326, 0.1255, 0.326, 0.06788, 0.326, 0.06788, 0.3835, 0.1255, 0.3836, 0.1255, 0.3836, 0.06788, 0.3835, 0.06788, 0.446, 0.1255, 0.446, 0.1255, 0.446, 0.06788, 0.446, 0.06788, 0.5109, 0.1255, 0.5109, 0.1255, 0.5109, 0.06788, 0.5109, 0.06788, 0.5758, 0.1255, 0.5758, 0.1255, 0.5758, 0.06788, 0.5758, 0.06788, 0.6382, 0.1255, 0.6382, 0.1255, 0.6382, 0.06788, 0.6382, 0.06788, 0.6957, 0.1255, 0.6957, 0.1255, 0.6957, 0.06788, 0.6957, 0.06788, 0.7461, 0.1255, 0.7461, 0.7209, 0.1255, 0.7209, 0.06788, 0.6704, 0.06788, 0.6704, 0.1255, 0.6704, 0.1255, 0.6704, 0.06788, 0.6129, 0.06788, 0.6129, 0.1255, 0.6129, 0.1255, 0.6129, 0.06788, 0.5505, 0.06788, 0.5505, 0.1255, 0.5505, 0.1255, 0.5505, 0.06788, 0.4856, 0.06788, 0.4856, 0.1255, 0.6704, 0.8193, 0.5887, 0.8193, 0.5887, 0.7924, 0.6704, 0.7906, -0.04008, 0.1846, -0.04008, 0.2343, 0.1329, 0.2343, 0.1255, 0.1846, 0.4207, 0.8193, 0.4856, 0.8193, 0.4856, 0.8411, 0.4284, 0.8411, 0.4856, 0.8193, 0.5505, 0.8193, 0.5429, 0.8411, 0.4856, 0.8411, 0.8119, 0.5758, 0.793, 0.6382, 0.7567, 0.6231, 0.7734, 0.5681, 0.1783, 0.6382, 0.1594, 0.5758, 0.1979, 0.5681, 0.2146, 0.6231, 0.7622, 0.326, 0.793, 0.3836, 0.7567, 0.3986, 0.7296, 0.3479, 0.6129, 0.8182, 0.5505, 0.8371, 0.5429, 0.7986, 0.5979, 0.7819, 0.1783, 0.3836, 0.209, 0.326, 0.2417, 0.3479, 0.2146, 0.3986, 0.4207, 0.8371, 0.3583, 0.8182, 0.3734, 0.7819, 0.4284, 0.7986, 0.5505, 0.1846, 0.6129, 0.2035, 0.5979, 0.2459, 0.5429, 0.1945, 0.793, 0.6382, 0.7622, 0.6957, 0.7296, 0.6738, 0.7567, 0.6231, 0.3583, 0.2035, 0.4207, 0.1846, 0.4284, 0.1945, 0.3734, 0.2459, 0.209, 0.6957, 0.1783, 0.6382, 0.2146, 0.6231, 0.2417, 0.6738, 0.793, 0.3836, 0.8119, 0.446, 0.7734, 0.4536, 0.7567, 0.3986, 0.5505, 0.8371, 0.4856, 0.8435, 0.4856, 0.8042, 0.5429, 0.7986, 0.1594, 0.446, 0.1783, 0.3836, 0.2146, 0.3986, 0.1979, 0.4536, 0.4856, 0.8435, 0.4207, 0.8371, 0.4284, 0.7986, 0.4856, 0.8042, 0.6129, 0.2035, 0.6704, 0.2343, 0.6486, 0.246, 0.5979, 0.2459, 0.7622, 0.6957, 0.7209, 0.7461, 0.6931, 0.7183, 0.7296, 0.6738, 0.3008, 0.2343, 0.3583, 0.2035, 0.3734, 0.2459, 0.3227, 0.246, 0.2504, 0.7461, 0.209, 0.6957, 0.2417, 0.6738, 0.2782, 0.7183, 0.8119, 0.446, 0.8183, 0.5109, 0.779, 0.5109, 0.7734, 0.4536, 0.153, 0.5109, 0.1594, 0.446, 0.1979, 0.4536, 0.1923, 0.5109, 0.6704, 0.2343, 0.7209, 0.2756, 0.6931, 0.3034, 0.6486, 0.246, 0.7209, 0.7461, 0.6704, 0.7875, 0.6486, 0.7548, 0.6931, 0.7183, 0.2504, 0.2756, 0.3008, 0.2343, 0.3227, 0.246, 0.2782, 0.3034, 0.3008, 0.7875, 0.2504, 0.7461, 0.2782, 0.7183, 0.3227, 0.7548, 0.8183, 0.5109, 0.8119, 0.5758, 0.7734, 0.5681, 0.779, 0.5109, 0.1594, 0.5758, 0.153, 0.5109, 0.1923, 0.5109, 0.1979, 0.5681, 0.7209, 0.2756, 0.7622, 0.326, 0.7296, 0.3479, 0.6931, 0.3034, 0.6704, 0.7875, 0.6129, 0.8182, 0.5979, 0.7819, 0.6486, 0.7548, 0.209, 0.326, 0.2504, 0.2756, 0.2782, 0.3034, 0.2417, 0.3479, 0.3583, 0.8182, 0.3008, 0.7875, 0.3227, 0.7548, 0.3734, 0.7819, 0.6931, 0.8411, 0.6486, 0.8411, 0.6486, 0.8793, 0.6931, 0.8793, 0.4856, 0.8411, 0.4284, 0.8411, 0.4284, 0.8793, 0.4856, 0.8793, 0.3227, 0.8411, 0.3734, 0.8411, 0.3734, 0.8793, 0.3227, 0.8793, 0.6486, 0.8411, 0.5979, 0.8411, 0.5979, 0.8793, 0.6486, 0.8793, 0.4856, 0.8411, 0.5429, 0.8411, 0.5429, 0.8793, 0.4856, 0.8793, 0.8411, 0.3034, 0.8411, 0.246, 0.8793, 0.246, 0.8793, 0.3034, 0.5979, 0.8411, 0.5429, 0.8411, 0.5429, 0.8793, 0.5979, 0.8793, 0.5429, 0.8411, 0.5979, 0.8411, 0.5979, 0.8793, 0.5429, 0.8793, 0.8411, 0.3479, 0.8411, 0.3034, 0.8793, 0.3034, 0.8793, 0.3479, 0.5429, 0.8411, 0.4856, 0.8411, 0.4856, 0.8793, 0.5429, 0.8793, 0.5979, 0.8411, 0.6486, 0.8411, 0.6486, 0.8793, 0.5979, 0.8793, 0.8411, 0.3986, 0.8411, 0.3479, 0.8793, 0.3479, 0.8793, 0.3986, 0.8411, 0.246, 0.8411, 0.3034, 0.8793, 0.3034, 0.8793, 0.246, 0.8411, 0.4536, 0.8411, 0.3986, 0.8793, 0.3986, 0.8793, 0.4536, 0.8411, 0.3034, 0.8411, 0.3479, 0.8793, 0.3479, 0.8793, 0.3034, 0.8411, 0.5109, 0.8411, 0.4536, 0.8793, 0.4536, 0.8793, 0.5109, 0.8411, 0.3479, 0.8411, 0.3986, 0.8793, 0.3986, 0.8793, 0.3479, 0.8411, 0.5681, 0.8411, 0.5109, 0.8793, 0.5109, 0.8793, 0.5681, 0.8411, 0.3986, 0.8411, 0.4536, 0.8793, 0.4536, 0.8793, 0.3986, 0.8411, 0.6231, 0.8411, 0.5681, 0.8793, 0.5681, 0.8793, 0.6231, 0.8411, 0.4536, 0.8411, 0.5109, 0.8793, 0.5109, 0.8793, 0.4536, 0.8411, 0.6738, 0.8411, 0.6231, 0.8793, 0.6231, 0.8793, 0.6738, 0.8411, 0.5109, 0.8411, 0.5681, 0.8793, 0.5681, 0.8793, 0.5109, 0.8411, 0.7183, 0.8411, 0.6738, 0.8793, 0.6738, 0.8793, 0.7183, 0.8411, 0.5681, 0.8411, 0.6231, 0.8793, 0.6231, 0.8793, 0.5681, 0.3227, 0.8411, 0.2782, 0.8411, 0.2782, 0.8793, 0.3227, 0.8793, 0.8411, 0.6231, 0.8411, 0.6738, 0.8793, 0.6738, 0.8793, 0.6231, 0.3734, 0.8411, 0.3227, 0.8411, 0.3227, 0.8793, 0.3734, 0.8793, 0.4284, 0.8411, 0.4856, 0.8411, 0.4856, 0.8793, 0.4284, 0.8793, 0.8411, 0.6738, 0.8411, 0.7183, 0.8793, 0.7183, 0.8793, 0.6738, 0.4284, 0.8411, 0.3734, 0.8411, 0.3734, 0.8793, 0.4284, 0.8793, 0.3734, 0.8411, 0.4284, 0.8411, 0.4284, 0.8793, 0.3734, 0.8793, 0.5887, 0.2343, 0.6704, 0.2343, 0.5505, 0.1846, 0.3826, 0.2343, 0.4207, 0.1846, 0.3008, 0.2343, 0.8411, 0.1945, 0.8411, 0.2459, 0.8193, 0.2343, 0.8193, 0.1846, 0.3734, 0.8411, 0.3227, 0.8411, 0.3008, 0.8193, 0.3826, 0.8193, 0.5979, 0.8411, 0.5887, 0.8193, 0.6704, 0.8193, 0.6486, 0.8411, 0.8411, 0.1945, 0.8193, 0.1846, 0.8193, 0.2343, 0.8411, 0.2459, 0.8199, 0.5161, 0.8199, 0.4581, 0.8417, 0.4581, 0.8417, 0.5153, 0.8199, 0.4581, 0.8199, 0.3998, 0.8417, 0.4009, 0.8417, 0.4581, 0.1318, 0.5758, 0.1508, 0.6382, 0.187, 0.6231, 0.1703, 0.5681, 0.7654, 0.6382, 0.7843, 0.5758, 0.7458, 0.5681, 0.7291, 0.6231, 0.1815, 0.326, 0.1508, 0.3836, 0.187, 0.3986, 0.2142, 0.3479, 0.3308, 0.8182, 0.3932, 0.8371, 0.4009, 0.7986, 0.3458, 0.7819, 0.7654, 0.3836, 0.7347, 0.326, 0.702, 0.3479, 0.7291, 0.3986, 0.523, 0.8371, 0.5854, 0.8182, 0.5703, 0.7819, 0.5153, 0.7986, 0.1508, 0.6382, 0.1815, 0.6957, 0.2142, 0.6738, 0.187, 0.6231, 0.7347, 0.6957, 0.7654, 0.6382, 0.7291, 0.6231, 0.702, 0.6738, 0.1508, 0.3836, 0.1318, 0.446, 0.1703, 0.4536, 0.187, 0.3986, 0.3932, 0.8371, 0.4581, 0.8435, 0.4581, 0.8042, 0.4009, 0.7986, 0.7843, 0.446, 0.7654, 0.3836, 0.7291, 0.3986, 0.7458, 0.4536, 0.4581, 0.8435, 0.523, 0.8371, 0.5153, 0.7986, 0.4581, 0.8042, 0.1815, 0.6957, 0.2229, 0.7461, 0.2506, 0.7183, 0.2142, 0.6738, 0.6933, 0.7461, 0.7347, 0.6957, 0.702, 0.6738, 0.6655, 0.7183, 0.1318, 0.446, 0.1254, 0.5109, 0.1647, 0.5109, 0.1703, 0.4536, 0.7907, 0.5109, 0.7843, 0.446, 0.7458, 0.4536, 0.7515, 0.5109, 0.2733, 0.2343, 0.2229, 0.2756, 0.2506, 0.3034, 0.2951, 0.246, 0.2229, 0.7461, 0.2733, 0.7875, 0.2951, 0.7548, 0.2506, 0.7183, 0.6933, 0.2756, 0.6429, 0.2343, 0.6211, 0.246, 0.6655, 0.3034, 0.6429, 0.7875, 0.6933, 0.7461, 0.6655, 0.7183, 0.6211, 0.7548, 0.1254, 0.5109, 0.1318, 0.5758, 0.1703, 0.5681, 0.1647, 0.5109, 0.7843, 0.5758, 0.7907, 0.5109, 0.7515, 0.5109, 0.7458, 0.5681, 0.2229, 0.2756, 0.1815, 0.326, 0.2142, 0.3479, 0.2506, 0.3034, 0.2733, 0.7875, 0.3308, 0.8182, 0.3458, 0.7819, 0.2951, 0.7548, 0.7347, 0.326, 0.6933, 0.2756, 0.6655, 0.3034, 0.702, 0.3479, 0.5854, 0.8182, 0.6429, 0.7875, 0.6211, 0.7548, 0.5703, 0.7819, 0.8417, 0.2506, 0.8417, 0.2951, 0.8799, 0.2951, 0.8799, 0.2506, 0.8417, 0.4581, 0.8417, 0.5153, 0.8799, 0.5153, 0.8799, 0.4581, 0.8417, 0.6211, 0.8417, 0.5703, 0.8799, 0.5703, 0.8799, 0.6211, 0.8417, 0.2951, 0.8417, 0.3458, 0.8799, 0.3458, 0.8799, 0.2951, 0.8417, 0.4581, 0.8417, 0.4009, 0.8799, 0.4009, 0.8799, 0.4581, 0.8417, 0.3034, 0.8417, 0.246, 0.8799, 0.246, 0.8799, 0.3034, 0.8417, 0.3458, 0.8417, 0.4009, 0.8799, 0.4009, 0.8799, 0.3458, 0.8417, 0.4009, 0.8417, 0.3458, 0.8799, 0.3458, 0.8799, 0.4009, 0.8417, 0.3479, 0.8417, 0.3034, 0.8799, 0.3034, 0.8799, 0.3479, 0.8417, 0.4009, 0.8417, 0.4581, 0.8799, 0.4581, 0.8799, 0.4009, 0.8417, 0.3458, 0.8417, 0.2951, 0.8799, 0.2951, 0.8799, 0.3458, 0.8417, 0.3986, 0.8417, 0.3479, 0.8799, 0.3479, 0.8799, 0.3986, 0.8417, 0.246, 0.8417, 0.3034, 0.8799, 0.3034, 0.8799, 0.246, 0.8417, 0.4536, 0.8417, 0.3986, 0.8799, 0.3986, 0.8799, 0.4536, 0.8417, 0.3034, 0.8417, 0.3479, 0.8799, 0.3479, 0.8799, 0.3034, 0.8417, 0.5109, 0.8417, 0.4536, 0.8799, 0.4536, 0.8799, 0.5109, 0.8417, 0.3479, 0.8417, 0.3986, 0.8799, 0.3986, 0.8799, 0.3479, 0.8417, 0.5681, 0.8417, 0.5109, 0.8799, 0.5109, 0.8799, 0.5681, 0.8417, 0.3986, 0.8417, 0.4536, 0.8799, 0.4536, 0.8799, 0.3986, 0.8417, 0.6231, 0.8417, 0.5681, 0.8799, 0.5681, 0.8799, 0.6231, 0.8417, 0.4536, 0.8417, 0.5109, 0.8799, 0.5109, 0.8799, 0.4536, 0.8417, 0.6738, 0.8417, 0.6231, 0.8799, 0.6231, 0.8799, 0.6738, 0.8417, 0.5109, 0.8417, 0.5681, 0.8799, 0.5681, 0.8799, 0.5109, 0.8417, 0.7183, 0.8417, 0.6738, 0.8799, 0.6738, 0.8799, 0.7183, 0.8417, 0.5681, 0.8417, 0.6231, 0.8799, 0.6231, 0.8799, 0.5681, 0.8417, 0.6211, 0.8417, 0.6655, 0.8799, 0.6655, 0.8799, 0.6211, 0.8417, 0.6231, 0.8417, 0.6738, 0.8799, 0.6738, 0.8799, 0.6231, 0.8417, 0.5703, 0.8417, 0.6211, 0.8799, 0.6211, 0.8799, 0.5703, 0.8417, 0.5153, 0.8417, 0.4581, 0.8799, 0.4581, 0.8799, 0.5153, 0.8417, 0.6738, 0.8417, 0.7183, 0.8799, 0.7183, 0.8799, 0.6738, 0.8417, 0.5153, 0.8417, 0.5703, 0.8799, 0.5703, 0.8799, 0.5153, 0.8417, 0.5703, 0.8417, 0.5153, 0.8799, 0.5153, 0.8799, 0.5703, 0.8417, 0.1945, 0.8417, 0.2459, 0.8199, 0.2343, 0.8199, 0.1846, 0.8417, 0.5703, 0.8417, 0.6211, 0.8199, 0.6429, 0.8199, 0.5611, 0.8417, 0.3458, 0.8199, 0.3551, 0.8199, 0.2733, 0.8417, 0.2951, 0.8417, 0.1945, 0.8199, 0.1846, 0.8199, 0.2343, 0.8417, 0.2459, 0.5505, 0.8193, 0.5505, 0.7906, 0.4856, 0.7906, 0.4856, 0.8193, 0.6129, 0.8193, 0.6129, 0.7906, 0.5505, 0.7906, 0.5505, 0.8193, 0.6704, 0.8193, 0.6704, 0.7906, 0.6129, 0.7906, 0.6129, 0.8193, 0.7209, 0.8193, 0.7209, 0.7906, 0.6704, 0.7906, 0.6704, 0.8193, 0.8193, 0.6957, 0.7906, 0.6957, 0.7906, 0.7461, 0.8193, 0.7461, 0.8193, 0.6382, 0.7906, 0.6382, 0.7906, 0.6957, 0.8193, 0.6957, 0.8193, 0.5758, 0.7906, 0.5758, 0.7906, 0.6382, 0.8193, 0.6382, 0.8193, 0.5109, 0.7906, 0.5109, 0.7906, 0.5758, 0.8193, 0.5758, 0.8193, 0.446, 0.7906, 0.446, 0.7906, 0.5109, 0.8193, 0.5109, 0.8193, 0.3836, 0.7906, 0.3836, 0.7906, 0.446, 0.8193, 0.446, 0.8193, 0.326, 0.7906, 0.326, 0.7906, 0.3836, 0.8193, 0.3836, 0.8193, 0.2756, 0.7906, 0.2756, 0.7906, 0.326, 0.8193, 0.326, 0.4207, 0.8193, 0.4856, 0.8193, 0.4856, 0.7906, 0.4207, 0.7906, 0.3583, 0.8193, 0.4207, 0.8193, 0.4207, 0.7906, 0.3583, 0.7906, 0.3008, 0.8193, 0.3583, 0.8193, 0.3583, 0.7906, 0.3008, 0.7906, 0.2504, 0.8193, 0.3008, 0.8193, 0.3008, 0.7906, 0.2504, 0.7906, 0.8193, 0.6957, 0.8193, 0.7461, 0.7906, 0.7461, 0.7906, 0.6957, 0.8193, 0.6382, 0.8193, 0.6957, 0.7906, 0.6957, 0.7906, 0.6382, 0.8193, 0.5758, 0.8193, 0.6382, 0.7906, 0.6382, 0.7906, 0.5758, 0.8193, 0.5109, 0.8193, 0.5758, 0.7906, 0.5758, 0.7906, 0.5109, 0.8193, 0.446, 0.8193, 0.5109, 0.7906, 0.5109, 0.7906, 0.446, 0.8193, 0.3836, 0.8193, 0.446, 0.7906, 0.446, 0.7906, 0.3836, 0.8193, 0.326, 0.8193, 0.3836, 0.7906, 0.3836, 0.7906, 0.326, 0.8193, 0.2756, 0.8193, 0.326, 0.7906, 0.326, 0.7906, 0.2756, 0.5505, 0.7906, 0.5505, 0.6429, 0.4856, 0.6429, 0.4856, 0.7906, 0.6129, 0.7906, 0.6129, 0.6429, 0.5505, 0.6429, 0.5505, 0.7906, 0.6704, 0.7906, 0.6704, 0.6429, 0.6129, 0.6429, 0.6129, 0.7906, 0.7209, 0.7906, 0.7209, 0.6429, 0.6704, 0.6429, 0.6704, 0.7906, 0.8199, 0.2756, 0.7209, 0.2756, 0.7622, 0.326, 0.8199, 0.326, 0.4207, 0.7906, 0.4856, 0.7906, 0.4856, 0.6429, 0.4207, 0.6429, 0.3583, 0.7906, 0.4207, 0.7906, 0.4207, 0.6429, 0.3583, 0.6429, 0.3008, 0.7906, 0.3583, 0.7906, 0.3583, 0.6429, 0.3008, 0.6429, 0.2504, 0.7906, 0.3008, 0.7906, 0.3008, 0.6429, 0.2504, 0.6429, 0.7906, 0.6957, 0.7906, 0.7461, 0.6429, 0.7461, 0.6429, 0.6957, 0.7906, 0.6382, 0.7906, 0.6957, 0.6429, 0.6957, 0.6429, 0.6382, 0.7906, 0.5758, 0.7906, 0.6382, 0.6429, 0.6382, 0.6429, 0.5758, 0.7906, 0.5109, 0.7906, 0.5758, 0.6429, 0.5758, 0.6429, 0.5109, 0.7906, 0.446, 0.7906, 0.5109, 0.6429, 0.5109, 0.6429, 0.446, 0.7906, 0.3836, 0.7906, 0.446, 0.6429, 0.446, 0.6429, 0.3836, 0.7906, 0.326, 0.7906, 0.3836, 0.6429, 0.3836, 0.6429, 0.326, 0.7906, 0.2756, 0.7906, 0.326, 0.6429, 0.326, 0.6429, 0.2756, 0.8199, 0.5109, 0.8183, 0.5109, 0.8119, 0.5758, 0.8199, 0.5758, 0.8199, 0.5758, 0.8119, 0.5758, 0.793, 0.6382, 0.8199, 0.6382, 0.8199, 0.6382, 0.793, 0.6382, 0.7622, 0.6957, 0.8199, 0.6957, 0.8199, 0.6957, 0.7622, 0.6957, 0.7209, 0.7461, 0.8199, 0.7461, 0.8199, 0.446, 0.8119, 0.446, 0.8183, 0.5109, 0.8199, 0.5109, 0.8199, 0.3836, 0.793, 0.3836, 0.8119, 0.446, 0.8199, 0.446, 0.8199, 0.326, 0.7622, 0.326, 0.793, 0.3836, 0.8199, 0.3836, 0.8199, 0.326, 0.8199, 0.3836, 0.793, 0.3836, 0.7622, 0.326, 0.8199, 0.2756, 0.8199, 0.326, 0.7622, 0.326, 0.7209, 0.2756, 0.4207, 0.1255, 0.4207, -0.04008, 0.4856, -0.04008, 0.4856, 0.1255, 0.5505, 0.1255, 0.5505, -0.04008, 0.6129, -0.04008, 0.6129, 0.1255, 0.3583, 0.1255, 0.3583, -0.04008, 0.4207, -0.04008, 0.4207, 0.1255, 0.6129, 0.1255, 0.6129, -0.04008, 0.6704, 0.06788, 0.6704, 0.1255, 0.3008, 0.1255, 0.3008, 0.06788, 0.3583, -0.04008, 0.3583, 0.1255, 0.6704, 0.1255, 0.6704, 0.06788, 0.7209, 0.06788, 0.7209, 0.1255, 0.2504, 0.1255, 0.2504, 0.06788, 0.3008, 0.06788, 0.3008, 0.1255, 0.4856, 0.1255, 0.4856, -0.04008, 0.5505, -0.04008, 0.5505, 0.1255, 0.2504, 0.7906, 0.2504, 0.6429, 0.3008, 0.6429, 0.3008, 0.7906, 0.4856, 0.7906, 0.4856, 0.6429, 0.5505, 0.6429, 0.5505, 0.7906, 0.4207, 0.7906, 0.4207, 0.6429, 0.4856, 0.6429, 0.4856, 0.7906, 0.5505, 0.7906, 0.5505, 0.6429, 0.6129, 0.714, 0.6129, 0.7906, 0.3583, 0.7906, 0.3583, 0.6429, 0.4207, 0.6429, 0.4207, 0.7906, 0.6129, 0.7906, 0.6129, 0.714, 0.6704, 0.6429, 0.6704, 0.7906, 0.3008, 0.7906, 0.3008, 0.6429, 0.3583, 0.6429, 0.3583, 0.7906, 0.3583, 0.2733, 0.3583, 0.1255, 0.4207, 0.1255, 0.4207, 0.2733, 0.2733, 0.5109, 0.1255, 0.5109, 0.1255, 0.446, 0.2733, 0.446, 0.6129, 0.2214, 0.6129, 0.1255, 0.6704, 0.1255, 0.6704, 0.2733, 0.2733, 0.446, 0.1255, 0.446, 0.1255, 0.3836, 0.2733, 0.3836, 0.3008, 0.2733, 0.3008, 0.1255, 0.3583, 0.1255, 0.3583, 0.2733, 0.2733, 0.3836, 0.1255, 0.3836, 0.1255, 0.326, 0.2733, 0.326, 0.2733, 0.326, 0.1255, 0.326, 0.1255, 0.2756, 0.2733, 0.2756, 0.2504, 0.2733, 0.2504, 0.1255, 0.3008, 0.1255, 0.3008, 0.2733, 0.4856, 0.2733, 0.4856, 0.1255, 0.5505, 0.1255, 0.5505, 0.2733, 0.4207, 0.2733, 0.4207, 0.1255, 0.4856, 0.1255, 0.4856, 0.2733, 0.5505, 0.2733, 0.5505, 0.1255, 0.6129, 0.1255, 0.6129, 0.2214, 0.3583, 0.3308, 0.3583, 0.2733, 0.4207, 0.2733, 0.4207, 0.3308, 0.3308, 0.5109, 0.2733, 0.5109, 0.2733, 0.446, 0.3308, 0.446, 0.3308, 0.446, 0.2733, 0.446, 0.2733, 0.3836, 0.3308, 0.3836, 0.3008, 0.3308, 0.3008, 0.2733, 0.3583, 0.2733, 0.3583, 0.3308, 0.3308, 0.3836, 0.2733, 0.3836, 0.2733, 0.326, 0.3308, 0.326, 0.3308, 0.326, 0.2733, 0.326, 0.2733, 0.2756, 0.3308, 0.2756, 0.2504, 0.3308, 0.2504, 0.2733, 0.3008, 0.2733, 0.3008, 0.3308, 0.4856, 0.3308, 0.4856, 0.2733, 0.5505, 0.2733, 0.5505, 0.3308, 0.4207, 0.3308, 0.4207, 0.2733, 0.4856, 0.2733, 0.4856, 0.3308, 0.3583, 0.3932, 0.3583, 0.3308, 0.4207, 0.3308, 0.4207, 0.3932, 0.3932, 0.5109, 0.3308, 0.5109, 0.3308, 0.446, 0.3932, 0.446, 0.3932, 0.446, 0.3308, 0.446, 0.3308, 0.3836, 0.3932, 0.3836, 0.3008, 0.3932, 0.3008, 0.3308, 0.3583, 0.3308, 0.3583, 0.3932, 0.3932, 0.3836, 0.3308, 0.3836, 0.3308, 0.326, 0.3932, 0.326, 0.3932, 0.326, 0.3308, 0.326, 0.3308, 0.2756, 0.3932, 0.2756, 0.2504, 0.3932, 0.2504, 0.3308, 0.3008, 0.3308, 0.3008, 0.3932, 0.4856, 0.3932, 0.4856, 0.3308, 0.5505, 0.3308, 0.5505, 0.3998, 0.4207, 0.3932, 0.4207, 0.3308, 0.4856, 0.3308, 0.4856, 0.3932, 0.3583, 0.458, 0.3583, 0.3932, 0.4207, 0.3932, 0.4207, 0.458, 0.458, 0.5109, 0.3932, 0.5109, 0.3932, 0.446, 0.458, 0.446, 0.458, 0.446, 0.3932, 0.446, 0.3932, 0.3836, 0.458, 0.3836, 0.3008, 0.458, 0.3008, 0.3932, 0.3583, 0.3932, 0.3583, 0.458, 0.458, 0.3836, 0.3932, 0.3836, 0.3932, 0.326, 0.458, 0.326, 0.458, 0.326, 0.3932, 0.326, 0.3932, 0.2756, 0.458, 0.2756, 0.2504, 0.458, 0.2504, 0.3932, 0.3008, 0.3932, 0.3008, 0.458, 0.4856, 0.4581, 0.4856, 0.3932, 0.5505, 0.3998, 0.5484, 0.4581, 0.4207, 0.458, 0.4207, 0.3932, 0.4856, 0.3932, 0.4856, 0.4581, 0.3583, 0.523, 0.3583, 0.458, 0.4207, 0.458, 0.4207, 0.523, 0.523, 0.5109, 0.458, 0.5109, 0.458, 0.446, 0.523, 0.446, 0.523, 0.446, 0.458, 0.446, 0.458, 0.3836, 0.523, 0.3836, 0.3008, 0.523, 0.3008, 0.458, 0.3583, 0.458, 0.3583, 0.523, 0.523, 0.3836, 0.458, 0.3836, 0.458, 0.326, 0.523, 0.326, 0.523, 0.326, 0.458, 0.326, 0.458, 0.2756, 0.523, 0.2756, 0.2504, 0.523, 0.2504, 0.458, 0.3008, 0.458, 0.3008, 0.523, 0.4856, 0.523, 0.4856, 0.4581, 0.5484, 0.4581, 0.5505, 0.5161, 0.4207, 0.523, 0.4207, 0.458, 0.4856, 0.4581, 0.4856, 0.523, 0.3583, 0.5854, 0.3583, 0.523, 0.4207, 0.523, 0.4207, 0.5854, 0.5854, 0.5109, 0.523, 0.5109, 0.523, 0.446, 0.5854, 0.446, 0.5854, 0.446, 0.523, 0.446, 0.523, 0.3836, 0.5854, 0.3836, 0.3008, 0.5854, 0.3008, 0.523, 0.3583, 0.523, 0.3583, 0.5854, 0.5854, 0.3836, 0.523, 0.3836, 0.523, 0.326, 0.5854, 0.326, 0.5854, 0.326, 0.523, 0.326, 0.523, 0.2756, 0.5854, 0.2756, 0.6704, 0.2733, 0.6704, 0.1255, 0.8199, 0.2733, 0.8199, 0.3551, 0.2504, 0.5854, 0.2504, 0.523, 0.3008, 0.523, 0.3008, 0.5854, 0.4856, 0.5854, 0.4856, 0.523, 0.5505, 0.5161, 0.5505, 0.5854, 0.4207, 0.5854, 0.4207, 0.523, 0.4856, 0.523, 0.4856, 0.5854, 0.3583, 0.6429, 0.3583, 0.5854, 0.4207, 0.5854, 0.4207, 0.6429, 0.6429, 0.5109, 0.5854, 0.5109, 0.5854, 0.446, 0.6429, 0.446, 0.6429, 0.446, 0.5854, 0.446, 0.5854, 0.3836, 0.6429, 0.3836, 0.3008, 0.6429, 0.3008, 0.5854, 0.3583, 0.5854, 0.3583, 0.6429, 0.6429, 0.3836, 0.5854, 0.3836, 0.5854, 0.326, 0.6429, 0.326, 0.6429, 0.326, 0.5854, 0.326, 0.5854, 0.2756, 0.6429, 0.2756, 0.8199, 0.2733, 0.6704, 0.1255, 0.7209, 0.1255, 0.8199, 0.2229, 0.2504, 0.6429, 0.2504, 0.5854, 0.3008, 0.5854, 0.3008, 0.6429, 0.4856, 0.6429, 0.4856, 0.5854, 0.5505, 0.5854, 0.5505, 0.6429, 0.4207, 0.6429, 0.4207, 0.5854, 0.4856, 0.5854, 0.4856, 0.6429, 0.5887, 0.2242, 0.5887, 0.1329, 0.6704, 0.1255, 0.6704, 0.2733, 0.1329, 0.2343, 0.2242, 0.2343, 0.2733, 0.1846, 0.1255, 0.1846, 0.5887, 0.1329, 0.5887, -0.04008, 0.6704, 0.06788, 0.6704, 0.1255, 0.3008, 0.1255, 0.3008, 0.06788, 0.3826, -0.04008, 0.3826, 0.132, 0.1255, 0.1846, 0.2733, 0.1846, 0.2703, 0.2343, 0.132, 0.2343, 0.3008, 0.2733, 0.3008, 0.1255, 0.3826, 0.132, 0.3826, 0.2703, 0.2733, 0.1846, 0.3308, 0.1846, 0.3284, 0.2343, 0.2703, 0.2343, 0.3008, 0.3308, 0.3008, 0.2733, 0.3826, 0.2703, 0.3826, 0.3284, 0.3308, 0.1846, 0.3932, 0.1846, 0.3863, 0.2343, 0.3284, 0.2343, 0.3008, 0.3932, 0.3008, 0.3308, 0.3826, 0.3284, 0.3826, 0.3863, 0.3932, 0.1846, 0.458, 0.1846, 0.4546, 0.2343, 0.3863, 0.2343, 0.3008, 0.458, 0.3008, 0.3932, 0.3826, 0.3863, 0.3826, 0.4546, 0.458, 0.1846, 0.523, 0.1846, 0.5197, 0.2343, 0.4546, 0.2343, 0.3008, 0.523, 0.3008, 0.458, 0.3826, 0.4546, 0.3826, 0.5197, 0.523, 0.1846, 0.5854, 0.1846, 0.5841, 0.2343, 0.5197, 0.2343, 0.3008, 0.5854, 0.3008, 0.523, 0.3826, 0.5197, 0.3826, 0.5841, 0.5854, 0.1846, 0.6429, 0.1846, 0.6372, 0.2343, 0.5841, 0.2343, 0.3008, 0.6429, 0.3008, 0.5854, 0.3826, 0.5841, 0.3826, 0.6372, 0.6429, 0.1846, 0.7906, 0.1846, 0.7837, 0.2343, 0.6372, 0.2343, 0.5887, 0.7924, 0.5887, 0.7154, 0.6704, 0.6429, 0.6704, 0.7906, 0.7924, 0.2343, 0.8193, 0.2343, 0.8193, 0.1846, 0.7906, 0.1846, 0.3008, 0.7906, 0.3008, 0.6429, 0.3826, 0.6372, 0.3826, 0.7837, 0.7906, 0.1846, 0.8193, 0.1846, 0.8193, 0.2343, 0.7837, 0.2343, 0.7154, 0.2343, 0.7924, 0.2343, 0.7906, 0.1846, 0.6429, 0.1846, 0.8199, 0.6429, 0.8199, 0.6933, 0.7209, 0.7906, 0.6704, 0.7906, 0.8199, 0.5611, 0.8199, 0.6429, 0.6704, 0.7906, 0.6704, 0.6429, 0.5505, 0.5854, 0.6704, 0.6429, 0.5887, 0.7154, 0.5505, 0.6429, 0.5505, 0.2733, 0.5887, 0.2242, 0.6704, 0.2733, 0.5505, 0.3308, 0.5505, 0.3308, 0.5505, 0.2733, 0.6129, 0.2214, 0.6704, 0.2733, 0.6704, 0.6429, 0.6129, 0.714, 0.5505, 0.6429, 0.5505, 0.5854, 0.8199, 0.5161, 0.6777, 0.5161, 0.6787, 0.4581, 0.8199, 0.4581, 0.5484, 0.4581, 0.5505, 0.3998, 0.6777, 0.3998, 0.6787, 0.4581, 0.6704, 0.2733, 0.6777, 0.3998, 0.5505, 0.3998, 0.5505, 0.3308, 0.6777, 0.5161, 0.5505, 0.5161, 0.5484, 0.4581, 0.6787, 0.4581, 0.6777, 0.3998, 0.8199, 0.3998, 0.8199, 0.4581, 0.6787, 0.4581, 0.8199, 0.3998, 0.6777, 0.3998, 0.6704, 0.2733, 0.8199, 0.3551, 0.8199, 0.5161, 0.8199, 0.5611, 0.6704, 0.6429, 0.6777, 0.5161, 0.6704, 0.6429, 0.5505, 0.5854, 0.5505, 0.5161, 0.6777, 0.5161, 0.8199, 0.3836, 0.8199, 0.446, 0.8119, 0.446, 0.793, 0.3836, 0.8199, 0.446, 0.8199, 0.5109, 0.8183, 0.5109, 0.8119, 0.446, 0.8199, 0.5109, 0.8199, 0.5758, 0.8119, 0.5758, 0.8183, 0.5109, 0.8199, 0.5758, 0.8199, 0.6382, 0.793, 0.6382, 0.8119, 0.5758, 0.8199, 0.6382, 0.8199, 0.6957, 0.7622, 0.6957, 0.793, 0.6382, 0.8199, 0.6957, 0.8199, 0.7461, 0.7209, 0.7461, 0.7622, 0.6957, 0.6129, 0.6429, 0.6129, 0.5854, 0.5505, 0.5854, 0.5505, 0.6429, 0.6429, 0.5758, 0.5854, 0.5758, 0.5854, 0.5109, 0.6429, 0.5109, 0.4856, 0.6429, 0.4856, 0.5854, 0.4207, 0.5854, 0.4207, 0.6429, 0.4207, 0.6429, 0.4207, 0.5854, 0.3583, 0.5854, 0.3583, 0.6429, 0.3583, 0.6429, 0.3583, 0.5854, 0.3008, 0.5854, 0.3008, 0.6429, 0.3008, 0.6429, 0.3008, 0.5854, 0.2504, 0.5854, 0.2504, 0.6429, 0.6429, 0.7461, 0.5854, 0.7461, 0.5854, 0.6957, 0.6429, 0.6957, 0.5505, 0.6429, 0.5505, 0.5854, 0.4856, 0.5854, 0.4856, 0.6429, 0.6429, 0.6957, 0.5854, 0.6957, 0.5854, 0.6382, 0.6429, 0.6382, 0.6429, 0.6382, 0.5854, 0.6382, 0.5854, 0.5758, 0.6429, 0.5758, 0.6704, 0.6429, 0.6704, 0.5854, 0.6129, 0.5854, 0.6129, 0.6429, 0.3008, 0.5854, 0.3008, 0.5226, 0.2504, 0.5227, 0.2504, 0.5854, 0.5854, 0.7461, 0.5227, 0.7461, 0.5228, 0.6957, 0.5854, 0.6957, 0.5854, 0.6382, 0.5229, 0.6382, 0.5229, 0.5758, 0.5854, 0.5758, 0.5505, 0.5854, 0.5505, 0.5219, 0.4856, 0.5221, 0.4856, 0.5854, 0.5854, 0.6957, 0.5228, 0.6957, 0.5229, 0.6382, 0.5854, 0.6382, 0.6129, 0.5854, 0.6129, 0.5218, 0.5505, 0.5219, 0.5505, 0.5854, 0.5854, 0.5758, 0.5229, 0.5758, 0.523, 0.5109, 0.5854, 0.5109, 0.4856, 0.5854, 0.4856, 0.5221, 0.4207, 0.5223, 0.4207, 0.5854, 0.4207, 0.5854, 0.4207, 0.5223, 0.3583, 0.5224, 0.3583, 0.5854, 0.3583, 0.5854, 0.3583, 0.5224, 0.3008, 0.5226, 0.3008, 0.5854, 0.3583, 0.5224, 0.3583, 0.458, 0.3008, 0.458, 0.3008, 0.5226, 0.5505, 0.5219, 0.5505, 0.4581, 0.4856, 0.4581, 0.4856, 0.5221, 0.5228, 0.6957, 0.458, 0.6957, 0.458, 0.6382, 0.5229, 0.6382, 0.6129, 0.5218, 0.6129, 0.4581, 0.5505, 0.4581, 0.5505, 0.5219, 0.5227, 0.7461, 0.458, 0.7461, 0.458, 0.6957, 0.5228, 0.6957, 0.5229, 0.5758, 0.458, 0.5758, 0.458, 0.5109, 0.523, 0.5109, 0.3008, 0.5226, 0.3008, 0.458, 0.2504, 0.458, 0.2504, 0.5227, 0.4856, 0.5221, 0.4856, 0.4581, 0.4207, 0.458, 0.4207, 0.5223, 0.4207, 0.5223, 0.4207, 0.458, 0.3583, 0.458, 0.3583, 0.5224, 0.5229, 0.6382, 0.458, 0.6382, 0.458, 0.5758, 0.5229, 0.5758, 0.3008, 0.458, 0.3008, 0.3932, 0.2504, 0.3932, 0.2504, 0.458, 0.4856, 0.4581, 0.4856, 0.3932, 0.4207, 0.3932, 0.4207, 0.458, 0.4207, 0.458, 0.4207, 0.3932, 0.3583, 0.3932, 0.3583, 0.458, 0.5505, 0.4581, 0.5505, 0.3932, 0.4856, 0.3932, 0.4856, 0.4581, 0.458, 0.6957, 0.3932, 0.6957, 0.3932, 0.6382, 0.458, 0.6382, 0.3583, 0.458, 0.3583, 0.3932, 0.3008, 0.3932, 0.3008, 0.458, 0.6129, 0.4581, 0.6129, 0.3932, 0.5505, 0.3932, 0.5505, 0.4581, 0.458, 0.6382, 0.3932, 0.6382, 0.3932, 0.5758, 0.458, 0.5758, 0.458, 0.7461, 0.3932, 0.7461, 0.3932, 0.6957, 0.458, 0.6957, 0.458, 0.5758, 0.3932, 0.5758, 0.3932, 0.5109, 0.458, 0.5109, 0.3583, 0.3932, 0.3583, 0.3308, 0.3008, 0.3308, 0.3008, 0.3932, 0.3932, 0.5758, 0.3308, 0.5758, 0.3308, 0.5109, 0.3932, 0.5109, 0.6129, 0.3932, 0.6129, 0.3308, 0.5505, 0.3308, 0.5505, 0.3932, 0.4207, 0.3932, 0.4207, 0.3308, 0.3583, 0.3308, 0.3583, 0.3932, 0.3932, 0.6382, 0.3308, 0.6382, 0.3308, 0.5758, 0.3932, 0.5758, 0.3932, 0.7461, 0.3308, 0.7461, 0.3308, 0.6957, 0.3932, 0.6957, 0.3008, 0.3932, 0.3008, 0.3308, 0.2504, 0.3308, 0.2504, 0.3932, 0.4856, 0.3932, 0.4856, 0.3308, 0.4207, 0.3308, 0.4207, 0.3932, 0.5505, 0.3932, 0.5505, 0.3308, 0.4856, 0.3308, 0.4856, 0.3932, 0.3932, 0.6957, 0.3308, 0.6957, 0.3308, 0.6382, 0.3932, 0.6382, 0.3308, 0.6957, 0.2733, 0.6957, 0.2733, 0.6382, 0.3308, 0.6382, 0.6129, 0.3308, 0.6129, 0.2733, 0.5505, 0.2733, 0.5505, 0.3308, 0.4207, 0.3308, 0.4207, 0.2733, 0.3583, 0.2733, 0.3583, 0.3308, 0.3308, 0.6382, 0.2733, 0.6382, 0.2733, 0.5758, 0.3308, 0.5758, 0.3308, 0.7461, 0.2733, 0.7461, 0.2733, 0.6957, 0.3308, 0.6957, 0.3008, 0.3308, 0.3008, 0.2733, 0.2504, 0.2733, 0.2504, 0.3308, 0.6704, 0.3308, 0.6704, 0.2733, 0.6129, 0.2733, 0.6129, 0.3308, 0.4856, 0.3308, 0.4856, 0.2733, 0.4207, 0.2733, 0.4207, 0.3308, 0.3583, 0.3308, 0.3583, 0.2733, 0.3008, 0.2733, 0.3008, 0.3308, 0.5505, 0.3308, 0.5505, 0.2733, 0.4856, 0.2733, 0.4856, 0.3308, 0.3308, 0.5758, 0.2733, 0.5758, 0.2733, 0.5109, 0.3308, 0.5109, 0.3583, 0.2733, 0.3583, 0.1255, 0.3008, 0.1255, 0.3008, 0.2733, 0.5505, 0.2733, 0.5505, 0.1255, 0.4856, 0.1255, 0.4856, 0.2733, 0.6129, 0.2733, 0.6129, 0.1255, 0.5505, 0.1255, 0.5505, 0.2733, 0.2733, 0.6957, 0.1255, 0.6957, 0.1255, 0.6382, 0.2733, 0.6382, 0.4207, 0.2733, 0.4207, 0.1255, 0.3583, 0.1255, 0.3583, 0.2733, 0.2733, 0.5758, 0.1255, 0.5758, 0.1255, 0.5109, 0.2733, 0.5109, 0.2733, 0.6382, 0.1255, 0.6382, 0.1255, 0.5758, 0.2733, 0.5758, 0.2733, 0.7461, 0.1255, 0.7461, 0.1255, 0.6957, 0.2733, 0.6957, 0.3008, 0.2733, 0.3008, 0.1255, 0.2504, 0.1255, 0.2504, 0.2733, 0.6704, 0.2733, 0.6704, 0.1255, 0.6129, 0.1255, 0.6129, 0.2733, 0.4856, 0.2733, 0.4856, 0.1255, 0.4207, 0.1255, 0.4207, 0.2733, 0.7209, 0.1255, 0.7228, 0.2733, 0.8199, 0.2733, 0.8199, 0.2229, 0.8199, 0.523, 0.8199, 0.4581, 0.7187, 0.4581, 0.7188, 0.5224, 0.8199, 0.4581, 0.8199, 0.3932, 0.7188, 0.3932, 0.7187, 0.4581, 0.6129, 0.3932, 0.6698, 0.3932, 0.6704, 0.3308, 0.6129, 0.3308, 0.6704, 0.3308, 0.6698, 0.3932, 0.7188, 0.3932, 0.7193, 0.3308, 0.8199, 0.6933, 0.8199, 0.6429, 0.7209, 0.6429, 0.7209, 0.7906, 0.8199, 0.5854, 0.8199, 0.523, 0.7188, 0.5224, 0.719, 0.5846, 0.6129, 0.5854, 0.6704, 0.5854, 0.6698, 0.5221, 0.6129, 0.5218, 0.6704, 0.5854, 0.719, 0.5846, 0.7188, 0.5224, 0.6698, 0.5221, 0.719, 0.5846, 0.6704, 0.5854, 0.6704, 0.6429, 0.7209, 0.6429, 0.6696, 0.4581, 0.6129, 0.4581, 0.6129, 0.5218, 0.6698, 0.5221, 0.6698, 0.3932, 0.6129, 0.3932, 0.6129, 0.4581, 0.6696, 0.4581, 0.7188, 0.3932, 0.6698, 0.3932, 0.6696, 0.4581, 0.7187, 0.4581, 0.7187, 0.4581, 0.6696, 0.4581, 0.6698, 0.5221, 0.7188, 0.5224, 0.6704, 0.2733, 0.6704, 0.3308, 0.7193, 0.3308, 0.7228, 0.2733, 0.7209, 0.1255, 0.6704, 0.1255, 0.6704, 0.2733, 0.7228, 0.2733, 0.7228, 0.2733, 0.7193, 0.3308, 0.8199, 0.3308, 0.8199, 0.2733, 0.7188, 0.3932, 0.8199, 0.3932, 0.8199, 0.3308, 0.7193, 0.3308, 0.8199, 0.6429, 0.8199, 0.5854, 0.719, 0.5846, 0.7209, 0.6429, 0.4284, 0.1945, 0.4284, 0.2459, 0.3734, 0.2459, 0.4284, 0.7986, 0.4856, 0.7986, 0.4856, 0.8042, 0.5429, 0.1945, 0.5979, 0.2459, 0.5429, 0.2459, 0.4856, 0.1888, 0.5429, 0.1945, 0.5429, 0.2459, 0.4856, 0.2459, 0.3734, 0.7819, 0.3227, 0.7548, 0.3734, 0.7548, 0.5979, 0.2459, 0.6486, 0.246, 0.6486, 0.3034, 0.5979, 0.3034, 0.6486, 0.246, 0.6931, 0.3034, 0.6486, 0.3034, 0.6931, 0.3034, 0.7296, 0.3479, 0.6931, 0.3479, 0.7296, 0.3479, 0.7567, 0.3986, 0.7296, 0.3986, 0.7567, 0.3986, 0.7734, 0.4536, 0.7574, 0.4536, 0.3227, 0.7548, 0.2782, 0.7183, 0.3227, 0.7183, 0.2782, 0.7183, 0.2417, 0.6738, 0.2782, 0.6738, 0.2417, 0.6738, 0.2146, 0.6231, 0.2417, 0.6231, 0.2146, 0.6231, 0.1979, 0.5681, 0.2146, 0.5681, 0.1979, 0.5681, 0.1923, 0.5109, 0.1979, 0.5109, 0.7734, 0.4536, 0.779, 0.5109, 0.7734, 0.5109, 0.2417, 0.5109, 0.2417, 0.4536, 0.2782, 0.4536, 0.2782, 0.5109, 0.5979, 0.5109, 0.5979, 0.5681, 0.5429, 0.5681, 0.5429, 0.5109, 0.5429, 0.5109, 0.5429, 0.5681, 0.4856, 0.5681, 0.4856, 0.5109, 0.2146, 0.5109, 0.2146, 0.4536, 0.2417, 0.4536, 0.2417, 0.5109, 0.6486, 0.5109, 0.6486, 0.5681, 0.5979, 0.5681, 0.5979, 0.5109, 0.1979, 0.5109, 0.1979, 0.4536, 0.2146, 0.4536, 0.2146, 0.5109, 0.3227, 0.5109, 0.3227, 0.4536, 0.3734, 0.4536, 0.3734, 0.5109, 0.1923, 0.5109, 0.1979, 0.4536, 0.1979, 0.5109, 0.779, 0.5109, 0.7734, 0.5681, 0.7734, 0.5109, 0.6931, 0.5109, 0.6931, 0.5681, 0.6486, 0.5681, 0.6486, 0.5109, 0.7296, 0.5109, 0.7296, 0.5681, 0.6931, 0.5681, 0.6931, 0.5109, 0.7572, 0.5109, 0.7569, 0.5681, 0.7296, 0.5681, 0.7296, 0.5109, 0.7734, 0.5109, 0.7734, 0.5681, 0.7569, 0.5681, 0.7572, 0.5109, 0.4284, 0.5109, 0.4284, 0.5681, 0.3734, 0.5681, 0.3734, 0.5109, 0.2782, 0.5109, 0.2782, 0.4536, 0.3227, 0.4536, 0.3227, 0.5109, 0.4284, 0.5109, 0.4284, 0.4536, 0.4856, 0.4536, 0.4856, 0.5109, 0.2417, 0.5681, 0.2417, 0.5109, 0.2782, 0.5109, 0.2782, 0.5681, 0.6486, 0.5681, 0.6486, 0.6231, 0.5979, 0.6231, 0.5979, 0.5681, 0.2146, 0.5681, 0.2146, 0.5109, 0.2417, 0.5109, 0.2417, 0.5681, 0.4284, 0.5681, 0.4284, 0.6231, 0.3734, 0.6231, 0.3734, 0.5681, 0.1979, 0.5681, 0.1979, 0.5109, 0.2146, 0.5109, 0.2146, 0.5681, 0.3227, 0.5681, 0.3227, 0.5109, 0.3734, 0.5109, 0.3734, 0.5681, 0.6931, 0.5681, 0.6931, 0.6231, 0.6486, 0.6231, 0.6486, 0.5681, 0.7296, 0.5681, 0.7296, 0.6231, 0.6931, 0.6231, 0.6931, 0.5681, 0.5979, 0.5681, 0.5979, 0.6231, 0.5429, 0.6231, 0.5429, 0.5681, 0.5429, 0.5681, 0.5429, 0.6231, 0.4856, 0.6231, 0.4856, 0.5681, 0.7569, 0.5681, 0.7567, 0.6231, 0.7296, 0.6231, 0.7296, 0.5681, 0.2782, 0.5681, 0.2782, 0.5109, 0.3227, 0.5109, 0.3227, 0.5681, 0.4284, 0.5681, 0.4284, 0.5109, 0.4856, 0.5109, 0.4856, 0.5681, 0.7734, 0.5681, 0.7567, 0.6231, 0.7569, 0.5681, 0.4284, 0.6231, 0.4284, 0.6738, 0.3734, 0.6738, 0.3734, 0.6231, 0.2146, 0.6231, 0.2146, 0.5681, 0.2417, 0.5681, 0.2417, 0.6231, 0.3227, 0.6231, 0.3227, 0.5681, 0.3734, 0.5681, 0.3734, 0.6231, 0.6931, 0.6231, 0.6931, 0.6738, 0.6486, 0.6738, 0.6486, 0.6231, 0.7296, 0.6231, 0.7296, 0.6738, 0.6931, 0.6738, 0.6931, 0.6231, 0.2417, 0.6231, 0.2417, 0.5681, 0.2782, 0.5681, 0.2782, 0.6231, 0.5979, 0.6231, 0.5979, 0.6738, 0.5429, 0.6738, 0.5429, 0.6231, 0.5429, 0.6231, 0.5429, 0.6738, 0.4856, 0.6738, 0.4856, 0.6231, 0.7567, 0.6231, 0.7296, 0.6738, 0.7296, 0.6231, 0.6486, 0.6231, 0.6486, 0.6738, 0.5979, 0.6738, 0.5979, 0.6231, 0.2782, 0.6231, 0.2782, 0.5681, 0.3227, 0.5681, 0.3227, 0.6231, 0.4284, 0.6231, 0.4284, 0.5681, 0.4856, 0.5681, 0.4856, 0.6231, 0.2417, 0.6738, 0.2417, 0.6231, 0.2782, 0.6231, 0.2782, 0.6738, 0.4284, 0.6738, 0.4284, 0.7183, 0.3734, 0.7183, 0.3734, 0.6738, 0.6486, 0.6738, 0.6486, 0.7183, 0.5979, 0.7183, 0.5979, 0.6738, 0.3227, 0.6738, 0.3227, 0.6231, 0.3734, 0.6231, 0.3734, 0.6738, 0.6931, 0.6738, 0.6931, 0.7183, 0.6486, 0.7183, 0.6486, 0.6738, 0.7296, 0.6738, 0.6931, 0.7183, 0.6931, 0.6738, 0.5979, 0.6738, 0.5979, 0.7183, 0.5429, 0.7183, 0.5429, 0.6738, 0.2782, 0.6738, 0.2782, 0.6231, 0.3227, 0.6231, 0.3227, 0.6738, 0.4284, 0.6738, 0.4284, 0.6231, 0.4856, 0.6231, 0.4856, 0.6738, 0.5429, 0.6738, 0.5429, 0.7183, 0.4856, 0.7183, 0.4856, 0.6738, 0.5429, 0.7183, 0.5429, 0.7548, 0.4856, 0.7548, 0.4856, 0.7183, 0.4284, 0.7183, 0.4284, 0.7548, 0.3734, 0.7548, 0.3734, 0.7183, 0.5979, 0.7183, 0.5979, 0.7548, 0.5429, 0.7548, 0.5429, 0.7183, 0.6486, 0.7183, 0.6486, 0.7548, 0.5979, 0.7548, 0.5979, 0.7183, 0.3227, 0.7183, 0.3227, 0.6738, 0.3734, 0.6738, 0.3734, 0.7183, 0.6931, 0.7183, 0.6486, 0.7548, 0.6486, 0.7183, 0.2782, 0.7183, 0.2782, 0.6738, 0.3227, 0.6738, 0.3227, 0.7183, 0.4284, 0.7183, 0.4284, 0.6738, 0.4856, 0.6738, 0.4856, 0.7183, 0.5429, 0.7548, 0.5429, 0.7819, 0.4856, 0.7819, 0.4856, 0.7548, 0.4284, 0.7548, 0.4284, 0.7819, 0.3734, 0.7819, 0.3734, 0.7548, 0.3227, 0.7548, 0.3227, 0.7183, 0.3734, 0.7183, 0.3734, 0.7548, 0.5979, 0.7548, 0.5979, 0.7819, 0.5429, 0.7819, 0.5429, 0.7548, 0.4284, 0.7548, 0.4284, 0.7183, 0.4856, 0.7183, 0.4856, 0.7548, 0.6486, 0.7548, 0.5979, 0.7819, 0.5979, 0.7548, 0.5979, 0.7819, 0.5429, 0.7986, 0.5429, 0.7819, 0.4284, 0.7819, 0.4284, 0.7986, 0.3734, 0.7819, 0.4284, 0.7819, 0.4284, 0.7548, 0.4856, 0.7548, 0.4856, 0.7819, 0.5429, 0.7819, 0.5429, 0.7986, 0.4856, 0.7986, 0.4856, 0.7819, 0.4856, 0.7986, 0.4284, 0.7986, 0.4284, 0.7819, 0.4856, 0.7819, 0.5429, 0.7986, 0.4856, 0.8042, 0.4856, 0.7986, 0.2146, 0.4536, 0.2146, 0.3986, 0.2417, 0.3986, 0.2417, 0.4536, 0.5979, 0.4536, 0.5979, 0.5109, 0.5429, 0.5109, 0.5429, 0.4536, 0.3227, 0.4536, 0.3227, 0.3986, 0.3734, 0.3986, 0.3734, 0.4536, 0.5429, 0.4536, 0.5429, 0.5109, 0.4856, 0.5109, 0.4856, 0.4536, 0.2782, 0.4536, 0.2782, 0.3986, 0.3227, 0.3986, 0.3227, 0.4536, 0.1979, 0.4536, 0.2146, 0.3986, 0.2146, 0.4536, 0.4284, 0.4536, 0.4284, 0.3986, 0.4856, 0.3986, 0.4856, 0.4536, 0.6486, 0.4536, 0.6486, 0.5109, 0.5979, 0.5109, 0.5979, 0.4536, 0.6931, 0.4536, 0.6931, 0.5109, 0.6486, 0.5109, 0.6486, 0.4536, 0.7296, 0.4536, 0.7296, 0.5109, 0.6931, 0.5109, 0.6931, 0.4536, 0.2417, 0.4536, 0.2417, 0.3986, 0.2782, 0.3986, 0.2782, 0.4536, 0.7574, 0.4536, 0.7572, 0.5109, 0.7296, 0.5109, 0.7296, 0.4536, 0.7734, 0.4536, 0.7734, 0.5109, 0.7572, 0.5109, 0.7574, 0.4536, 0.4284, 0.4536, 0.4284, 0.5109, 0.3734, 0.5109, 0.3734, 0.4536, 0.5979, 0.3986, 0.5979, 0.4536, 0.5429, 0.4536, 0.5429, 0.3986, 0.2782, 0.3986, 0.2782, 0.3479, 0.3227, 0.3479, 0.3227, 0.3986, 0.2146, 0.3986, 0.2417, 0.3479, 0.2417, 0.3986, 0.6486, 0.3986, 0.6486, 0.4536, 0.5979, 0.4536, 0.5979, 0.3986, 0.6931, 0.3986, 0.6931, 0.4536, 0.6486, 0.4536, 0.6486, 0.3986, 0.4284, 0.3986, 0.4284, 0.3479, 0.4856, 0.3479, 0.4856, 0.3986, 0.5429, 0.3986, 0.5429, 0.4536, 0.4856, 0.4536, 0.4856, 0.3986, 0.7567, 0.3986, 0.7574, 0.4536, 0.7296, 0.4536, 0.7296, 0.3986, 0.2417, 0.3986, 0.2417, 0.3479, 0.2782, 0.3479, 0.2782, 0.3986, 0.4284, 0.3986, 0.4284, 0.4536, 0.3734, 0.4536, 0.3734, 0.3986, 0.7296, 0.3986, 0.7296, 0.4536, 0.6931, 0.4536, 0.6931, 0.3986, 0.3227, 0.3986, 0.3227, 0.3479, 0.3734, 0.3479, 0.3734, 0.3986, 0.5979, 0.3479, 0.5979, 0.3986, 0.5429, 0.3986, 0.5429, 0.3479, 0.5429, 0.3479, 0.5429, 0.3986, 0.4856, 0.3986, 0.4856, 0.3479, 0.2417, 0.3479, 0.2782, 0.3034, 0.2782, 0.3479, 0.6486, 0.3479, 0.6486, 0.3986, 0.5979, 0.3986, 0.5979, 0.3479, 0.2782, 0.3479, 0.2782, 0.3034, 0.3227, 0.3034, 0.3227, 0.3479, 0.6931, 0.3479, 0.6931, 0.3986, 0.6486, 0.3986, 0.6486, 0.3479, 0.3227, 0.3479, 0.3227, 0.3034, 0.3734, 0.3034, 0.3734, 0.3479, 0.7296, 0.3479, 0.7296, 0.3986, 0.6931, 0.3986, 0.6931, 0.3479, 0.4284, 0.3479, 0.4284, 0.3986, 0.3734, 0.3986, 0.3734, 0.3479, 0.4284, 0.3479, 0.4284, 0.3034, 0.4856, 0.3034, 0.4856, 0.3479, 0.5979, 0.3034, 0.5979, 0.3479, 0.5429, 0.3479, 0.5429, 0.3034, 0.2782, 0.3034, 0.3227, 0.246, 0.3227, 0.3034, 0.4284, 0.3034, 0.4284, 0.2459, 0.4856, 0.2459, 0.4856, 0.3034, 0.5429, 0.3034, 0.5429, 0.3479, 0.4856, 0.3479, 0.4856, 0.3034, 0.3227, 0.3034, 0.3227, 0.246, 0.3734, 0.2459, 0.3734, 0.3034, 0.4284, 0.3034, 0.4284, 0.3479, 0.3734, 0.3479, 0.3734, 0.3034, 0.6486, 0.3034, 0.6486, 0.3479, 0.5979, 0.3479, 0.5979, 0.3034, 0.6931, 0.3034, 0.6931, 0.3479, 0.6486, 0.3479, 0.6486, 0.3034, 0.5429, 0.2459, 0.5429, 0.3034, 0.4856, 0.3034, 0.4856, 0.2459, 0.5979, 0.2459, 0.5979, 0.3034, 0.5429, 0.3034, 0.5429, 0.2459, 0.4284, 0.2459, 0.4284, 0.3034, 0.3734, 0.3034, 0.3734, 0.2459, 0.4284, 0.2459, 0.4284, 0.1945, 0.4856, 0.1888, 0.4856, 0.2459])
me_cylinder.update()

# ---- objects
ob_cylinder = bpy.data.objects.new('Cylinder', me_cylinder)

# ---- transforms, parenting, visibility, modifiers, constraints
ob_cylinder.location = (0.0, 0.0, 1.239)

# ---- collection membership
col_collection.objects.link(ob_cylinder)

# ---- scene / render settings (as saved in the file)
scene.frame_start = 1; scene.frame_end = 250; scene.frame_set(0)
scene.render.engine = 'BLENDER_EEVEE_NEXT'
bpy.context.view_layer.update()

# ---- added for rendering (the .blend has no active camera and no usable light): camera, sun
cam_auto = bpy.data.cameras.new('AutoCamera')
cam_auto.lens = 50.0
cam_auto.sensor_width = 36.0
cam_auto.clip_end = 1000.0
ob_auto_camera = bpy.data.objects.new('AutoCamera', cam_auto)
scene.collection.objects.link(ob_auto_camera)
ob_auto_camera.location = (4.78172, -6.08461, 5.04595)
ob_auto_camera.rotation_euler = (1.09748, -7.21219e-08, 0.694738)
scene.camera = ob_auto_camera
light_auto_sun = bpy.data.lights.new('AutoSun', 'SUN')
light_auto_sun.energy = 3.0
light_auto_sun.angle = 0.0523599
ob_auto_sun = bpy.data.objects.new('AutoSun', light_auto_sun)
scene.collection.objects.link(ob_auto_sun)
ob_auto_sun.rotation_euler = (0.872665, 0.174533, 0.523599)
bpy.context.view_layer.update()
